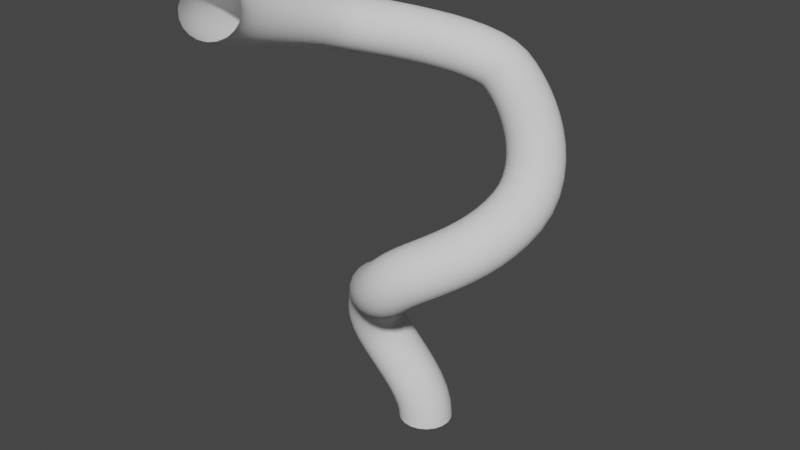 # Source: curve_gravity_tests.blend  (saved by Blender 2.80.51; exported with 4.5.12 LTS)
import bpy
from mathutils import Matrix  # noqa: F401  (used for matrix-valued properties, if any)

bpy.ops.wm.read_factory_settings(use_empty=True)
scene = bpy.context.scene
scene.name = 'Scene'

# ---- collections
col_collection = bpy.data.collections.new('Collection'); scene.collection.children.link(col_collection)
col_backup = bpy.data.collections.new('Backup'); scene.collection.children.link(col_backup)

# ---- world
world_world = bpy.data.worlds.new('World'); scene.world = world_world
world_world.color = (0.05088, 0.05088, 0.05088)
world_world.use_sun_shadow = False
world_world.sun_shadow_jitter_overblur = 0.0

# ---- meshes
me_cubeziercurve = bpy.data.meshes.new('CUBezierCurve')
me_cubeziercurve.from_pydata([(-5.41, -5.54, 16.31), (-5.346, -5.346, 16.55), (-5.206, -5.134, 16.73), (-5.001, -4.922, 16.84), (-4.753, -4.733, 16.86), (-4.485, -4.584, 16.8), (-4.225, -4.491, 16.65), (-3.996, -4.462, 16.44), (-3.823, -4.5, 16.18), (-3.721, -4.601, 15.9), (-3.701, -4.756, 15.63), (-3.764, -4.949, 15.39), (-3.905, -5.162, 15.21), (-4.11, -5.373, 15.11), (-4.358, -5.562, 15.08), (-4.626, -5.711, 15.15), (-4.886, -5.804, 15.3), (-5.114, -5.834, 15.51), (-5.288, -5.796, 15.76), (-5.39, -5.694, 16.04), (-5.651, -5.112, 16.09), (-5.568, -4.953, 16.34), (-5.403, -4.781, 16.54), (-5.174, -4.614, 16.68), (-4.901, -4.467, 16.72), (-4.612, -4.356, 16.68), (-4.335, -4.29, 16.54), (-4.098, -4.276, 16.34), (-3.923, -4.317, 16.09), (-3.828, -4.407, 15.8), (-3.821, -4.538, 15.52), (-3.905, -4.697, 15.26), (-4.069, -4.868, 15.06), (-4.299, -5.036, 14.93), (-4.572, -5.182, 14.88), (-4.86, -5.294, 14.93), (-5.137, -5.36, 15.06), (-5.374, -5.373, 15.26), (-5.549, -5.333, 15.52), (-5.645, -5.243, 15.8), (-5.833, -4.622, 15.88), (-5.74, -4.491, 16.15), (-5.562, -4.353, 16.37), (-5.318, -4.222, 16.51), (-5.032, -4.111, 16.57), (-4.732, -4.03, 16.54), (-4.446, -3.988, 16.42), (-4.203, -3.989, 16.22), (-4.027, -4.032, 15.97), (-3.935, -4.113, 15.68), (-3.936, -4.225, 15.39), (-4.03, -4.357, 15.12), (-4.207, -4.495, 14.9), (-4.451, -4.626, 14.76), (-4.737, -4.737, 14.7), (-5.038, -4.817, 14.73), (-5.323, -4.859, 14.85), (-5.566, -4.859, 15.05), (-5.742, -4.816, 15.3), (-5.834, -4.734, 15.59), (-5.968, -4.086, 15.69), (-5.869, -3.976, 15.97), (-5.685, -3.864, 16.2), (-5.434, -3.761, 16.35), (-5.14, -3.677, 16.42), (-4.833, -3.622, 16.4), (-4.543, -3.599, 16.28), (-4.297, -3.611, 16.09), (-4.12, -3.658, 15.84), (-4.029, -3.734, 15.55), (-4.034, -3.832, 15.25), (-4.133, -3.943, 14.98), (-4.317, -4.055, 14.75), (-4.568, -4.158, 14.59), (-4.861, -4.241, 14.52), (-5.168, -4.297, 14.55), (-5.459, -4.32, 14.66), (-5.704, -4.307, 14.85), (-5.881, -4.26, 15.11), (-5.972, -4.184, 15.4), (-6.062, -3.514, 15.52), (-5.96, -3.419, 15.8), (-5.773, -3.327, 16.03), (-5.518, -3.246, 16.19), (-5.221, -3.185, 16.27), (-4.91, -3.15, 16.25), (-4.617, -3.144, 16.15), (-4.369, -3.167, 15.96), (-4.192, -3.218, 15.7), (-4.102, -3.29, 15.41), (-4.108, -3.379, 15.11), (-4.209, -3.473, 14.83), (-4.397, -3.566, 14.6), (-4.652, -3.646, 14.44), (-4.949, -3.707, 14.36), (-5.259, -3.742, 14.38), (-5.552, -3.749, 14.48), (-5.8, -3.725, 14.67), (-5.978, -3.675, 14.93), (-6.068, -3.602, 15.22), (-6.119, -2.914, 15.35), (-6.016, -2.832, 15.64), (-5.827, -2.756, 15.87), (-5.571, -2.694, 16.04), (-5.272, -2.652, 16.12), (-4.96, -2.635, 16.11), (-4.665, -2.643, 16.01), (-4.416, -2.677, 15.82), (-4.238, -2.732, 15.57), (-4.148, -2.804, 15.28), (-4.155, -2.885, 14.98), (-4.258, -2.967, 14.69), (-4.447, -3.043, 14.45), (-4.703, -3.105, 14.29), (-5.002, -3.147, 14.2), (-5.314, -3.164, 14.22), (-5.609, -3.156, 14.32), (-5.858, -3.122, 14.51), (-6.036, -3.067, 14.76), (-6.126, -2.995, 15.05), (-6.142, -2.299, 15.19), (-6.038, -2.226, 15.48), (-5.849, -2.164, 15.72), (-5.592, -2.119, 15.89), (-5.292, -2.094, 15.98), (-4.979, -2.093, 15.97), (-4.684, -2.116, 15.87), (-4.435, -2.16, 15.69), (-4.257, -2.221, 15.44), (-4.167, -2.293, 15.15), (-4.174, -2.369, 14.84), (-4.277, -2.442, 14.56), (-4.467, -2.504, 14.32), (-4.724, -2.549, 14.14), (-5.023, -2.574, 14.06), (-5.336, -2.575, 14.06), (-5.631, -2.552, 14.16), (-5.88, -2.508, 14.35), (-6.059, -2.447, 14.6), (-6.149, -2.375, 14.89), (-6.13, -1.68, 15.04), (-6.027, -1.615, 15.33), (-5.838, -1.565, 15.57), (-5.581, -1.535, 15.75), (-5.282, -1.527, 15.84), (-4.969, -1.542, 15.84), (-4.674, -1.579, 15.74), (-4.425, -1.635, 15.56), (-4.247, -1.703, 15.31), (-4.157, -1.777, 15.02), (-4.164, -1.85, 14.72), (-4.267, -1.914, 14.43), (-4.457, -1.964, 14.18), (-4.713, -1.995, 14.01), (-5.013, -2.003, 13.92), (-5.325, -1.987, 13.92), (-5.62, -1.95, 14.02), (-5.869, -1.895, 14.2), (-6.047, -1.827, 14.45), (-6.137, -1.753, 14.74), (-6.085, -1.068, 14.9), (-5.982, -1.011, 15.19), (-5.794, -0.972, 15.43), (-5.538, -0.9564, 15.61), (-5.24, -0.9652, 15.71), (-4.929, -0.9977, 15.71), (-4.635, -1.051, 15.62), (-4.387, -1.119, 15.44), (-4.21, -1.196, 15.19), (-4.12, -1.273, 14.9), (-4.127, -1.345, 14.6), (-4.229, -1.403, 14.31), (-4.418, -1.441, 14.06), (-4.674, -1.457, 13.88), (-4.972, -1.448, 13.79), (-5.283, -1.415, 13.78), (-5.577, -1.363, 13.88), (-5.824, -1.294, 14.06), (-6.002, -1.218, 14.3), (-6.092, -1.14, 14.59), (-6.004, -0.475, 14.76), (-5.902, -0.4232, 15.05), (-5.716, -0.3959, 15.3), (-5.462, -0.396, 15.48), (-5.166, -0.4232, 15.58), (-4.858, -0.4751, 15.59), (-4.567, -0.5464, 15.5), (-4.321, -0.6303, 15.32), (-4.145, -0.7185, 15.08), (-4.056, -0.8023, 14.79), (-4.063, -0.8737, 14.49), (-4.165, -0.9255, 14.19), (-4.352, -0.9527, 13.94), (-4.605, -0.9527, 13.76), (-4.901, -0.9254, 13.66), (-5.209, -0.8736, 13.66), (-5.501, -0.8022, 13.75), (-5.746, -0.7183, 13.92), (-5.922, -0.6302, 14.16), (-6.011, -0.5463, 14.45), (-5.885, 0.09098, 14.62), (-5.785, 0.1374, 14.91), (-5.601, 0.1525, 15.17), (-5.351, 0.1347, 15.35), (-5.06, 0.08588, 15.46), (-4.756, 0.01072, 15.47), (-4.47, -0.08339, 15.39), (-4.229, -0.1872, 15.22), (-4.056, -0.2907, 14.98), (-3.969, -0.3836, 14.69), (-3.976, -0.4568, 14.39), (-4.077, -0.5032, 14.09), (-4.261, -0.5183, 13.84), (-4.511, -0.5005, 13.65), (-4.802, -0.4517, 13.55), (-5.105, -0.3765, 13.54), (-5.392, -0.2824, 13.62), (-5.633, -0.1786, 13.79), (-5.806, -0.07514, 14.03), (-5.893, 0.01774, 14.32), (-5.722, 0.6232, 14.49), (-5.623, 0.6646, 14.78), (-5.443, 0.6657, 15.04), (-5.2, 0.6263, 15.23), (-4.918, 0.5504, 15.34), (-4.624, 0.4453, 15.36), (-4.347, 0.3214, 15.28), (-4.114, 0.1908, 15.12), (-3.948, 0.06624, 14.89), (-3.865, -0.04005, 14.6), (-3.874, -0.1177, 14.3), (-3.973, -0.1591, 14.01), (-4.152, -0.1601, 13.75), (-4.395, -0.1207, 13.56), (-4.678, -0.04483, 13.45), (-4.972, 0.06023, 13.43), (-5.249, 0.1841, 13.5), (-5.482, 0.3147, 13.67), (-5.648, 0.4393, 13.9), (-5.731, 0.5456, 14.18), (-5.508, 1.102, 14.35), (-5.412, 1.136, 14.65), (-5.24, 1.119, 14.91), (-5.009, 1.053, 15.11), (-4.742, 0.9449, 15.23), (-4.464, 0.8044, 15.26), (-4.202, 0.6456, 15.19), (-3.983, 0.4841, 15.04), (-3.828, 0.3357, 14.81), (-3.752, 0.2148, 14.53), (-3.762, 0.1335, 14.23), (-3.858, 0.09954, 13.93), (-4.03, 0.1163, 13.67), (-4.261, 0.1822, 13.47), (-4.528, 0.2907, 13.35), (-4.806, 0.4313, 13.32), (-5.068, 0.5901, 13.39), (-5.287, 0.7516, 13.54), (-5.442, 0.9, 13.77), (-5.518, 1.021, 14.05), (-5.231, 1.544, 14.22), (-5.141, 1.568, 14.52), (-4.98, 1.534, 14.79), (-4.764, 1.444, 14.99), (-4.513, 1.308, 15.12), (-4.253, 1.138, 15.16), (-4.009, 0.9516, 15.1), (-3.804, 0.7665, 14.95), (-3.659, 0.6011, 14.73), (-3.589, 0.4714, 14.45), (-3.599, 0.3903, 14.15), (-3.689, 0.3656, 13.85), (-3.85, 0.3998, 13.59), (-4.066, 0.4895, 13.38), (-4.317, 0.626, 13.25), (-4.577, 0.7958, 13.22), (-4.821, 0.9823, 13.27), (-5.026, 1.167, 13.42), (-5.171, 1.333, 13.64), (-5.241, 1.462, 13.92), (-4.892, 1.99, 14.09), (-4.807, 2.008, 14.39), (-4.655, 1.962, 14.66), (-4.45, 1.856, 14.87), (-4.213, 1.702, 15.01), (-3.967, 1.514, 15.05), (-3.735, 1.31, 15.0), (-3.542, 1.11, 14.85), (-3.405, 0.9347, 14.63), (-3.337, 0.8003, 14.36), (-3.347, 0.7202, 14.06), (-3.432, 0.7022, 13.76), (-3.584, 0.7482, 13.49), (-3.789, 0.8535, 13.28), (-4.026, 1.008, 13.14), (-4.272, 1.196, 13.1), (-4.503, 1.4, 13.15), (-4.697, 1.6, 13.3), (-4.834, 1.775, 13.52), (-4.901, 1.91, 13.79), (-4.496, 2.445, 13.96), (-4.414, 2.459, 14.26), (-4.268, 2.406, 14.53), (-4.072, 2.29, 14.75), (-3.846, 2.123, 14.89), (-3.612, 1.921, 14.93), (-3.392, 1.704, 14.88), (-3.208, 1.493, 14.74), (-3.078, 1.309, 14.53), (-3.015, 1.17, 14.25), (-3.025, 1.089, 13.95), (-3.107, 1.075, 13.65), (-3.253, 1.128, 13.38), (-3.449, 1.244, 13.16), (-3.675, 1.411, 13.02), (-3.909, 1.613, 12.98), (-4.129, 1.83, 13.03), (-4.313, 2.04, 13.17), (-4.443, 2.225, 13.38), (-4.506, 2.364, 13.66), (-4.052, 2.902, 13.82), (-3.971, 2.915, 14.12), (-3.83, 2.857, 14.4), (-3.642, 2.733, 14.61), (-3.426, 2.556, 14.75), (-3.202, 2.343, 14.8), (-2.993, 2.115, 14.76), (-2.819, 1.894, 14.62), (-2.697, 1.702, 14.41), (-2.639, 1.557, 14.13), (-2.651, 1.474, 13.83), (-2.732, 1.462, 13.53), (-2.873, 1.52, 13.26), (-3.061, 1.643, 13.04), (-3.277, 1.82, 12.9), (-3.501, 2.033, 12.85), (-3.71, 2.261, 12.9), (-3.884, 2.482, 13.03), (-4.006, 2.675, 13.25), (-4.064, 2.819, 13.52), (-3.569, 3.351, 13.67), (-3.489, 3.364, 13.98), (-3.352, 3.302, 14.25), (-3.171, 3.172, 14.47), (-2.963, 2.986, 14.61), (-2.75, 2.763, 14.67), (-2.553, 2.525, 14.62), (-2.389, 2.294, 14.49), (-2.276, 2.093, 14.28), (-2.225, 1.943, 14.01), (-2.24, 1.857, 13.71), (-2.32, 1.844, 13.41), (-2.458, 1.906, 13.13), (-2.639, 2.036, 12.91), (-2.846, 2.221, 12.77), (-3.059, 2.444, 12.72), (-3.257, 2.683, 12.76), (-3.42, 2.914, 12.89), (-3.533, 3.114, 13.1), (-3.584, 3.265, 13.37), (-3.057, 3.779, 13.52), (-2.976, 3.793, 13.82), (-2.842, 3.729, 14.1), (-2.667, 3.593, 14.32), (-2.47, 3.399, 14.46), (-2.269, 3.166, 14.52), (-2.084, 2.917, 14.48), (-1.933, 2.676, 14.35), (-1.831, 2.466, 14.14), (-1.788, 2.309, 13.88), (-1.808, 2.219, 13.58), (-1.889, 2.205, 13.28), (-2.023, 2.269, 13.0), (-2.198, 2.405, 12.78), (-2.395, 2.599, 12.63), (-2.596, 2.832, 12.58), (-2.781, 3.081, 12.62), (-2.932, 3.322, 12.75), (-3.034, 3.532, 12.95), (-3.077, 3.689, 13.22), (-2.525, 4.175, 13.36), (-2.442, 4.19, 13.66), (-2.31, 4.124, 13.93), (-2.142, 3.983, 14.16), (-1.956, 3.781, 14.31), (-1.769, 3.538, 14.37), (-1.599, 3.277, 14.33), (-1.464, 3.024, 14.21), (-1.376, 2.804, 14.0), (-1.344, 2.639, 13.74), (-1.371, 2.544, 13.44), (-1.455, 2.528, 13.14), (-1.587, 2.594, 12.87), (-1.754, 2.735, 12.64), (-1.94, 2.937, 12.49), (-2.128, 3.18, 12.43), (-2.297, 3.441, 12.47), (-2.432, 3.694, 12.59), (-2.52, 3.914, 12.8), (-2.552, 4.079, 13.06), (-1.98, 4.524, 13.18), (-1.892, 4.542, 13.48), (-1.762, 4.475, 13.76), (-1.603, 4.328, 13.98), (-1.43, 4.118, 14.14), (-1.261, 3.863, 14.21), (-1.111, 3.59, 14.18), (-0.9965, 3.324, 14.06), (-0.9274, 3.092, 13.86), (-0.9109, 2.916, 13.6), (-0.9485, 2.815, 13.31), (-1.037, 2.796, 13.01), (-1.167, 2.864, 12.73), (-1.326, 3.01, 12.51), (-1.498, 3.22, 12.35), (-1.668, 3.475, 12.29), (-1.817, 3.749, 12.31), (-1.932, 4.014, 12.43), (-2.001, 4.246, 12.63), (-2.017, 4.422, 12.89), (-1.424, 4.812, 12.99), (-1.329, 4.834, 13.29), (-1.2, 4.766, 13.57), (-1.052, 4.614, 13.8), (-0.8973, 4.394, 13.96), (-0.7522, 4.127, 14.03), (-0.6307, 3.84, 14.02), (-0.5446, 3.559, 13.91), (-0.5024, 3.314, 13.72), (-0.5082, 3.127, 13.47), (-0.5615, 3.017, 13.18), (-0.6569, 2.995, 12.88), (-0.7853, 3.063, 12.6), (-0.934, 3.214, 12.37), (-1.088, 3.434, 12.21), (-1.233, 3.701, 12.14), (-1.355, 3.989, 12.16), (-1.441, 4.269, 12.27), (-1.483, 4.515, 12.45), (-1.477, 4.702, 12.71), (-0.8565, 5.021, 12.78), (-0.749, 5.047, 13.08), (-0.6218, 4.978, 13.35), (-0.4872, 4.822, 13.59), (-0.3585, 4.593, 13.76), (-0.2483, 4.314, 13.85), (-0.1673, 4.011, 13.84), (-0.1235, 3.716, 13.75), (-0.1212, 3.456, 13.58), (-0.1605, 3.257, 13.34), (-0.2377, 3.139, 13.06), (-0.3452, 3.113, 12.77), (-0.4724, 3.181, 12.49), (-0.607, 3.338, 12.25), (-0.7356, 3.567, 12.08), (-0.8459, 3.846, 12.0), (-0.9268, 4.148, 12.0), (-0.9706, 4.444, 12.09), (-0.973, 4.704, 12.27), (-0.9336, 4.902, 12.5), (-0.2689, 5.119, 12.54), (-0.1424, 5.148, 12.82), (-0.01565, 5.08, 13.1), (0.099, 4.92, 13.35), (0.1903, 4.686, 13.53), (0.2493, 4.398, 13.64), (0.2703, 4.087, 13.66), (0.2511, 3.782, 13.6), (0.1937, 3.513, 13.45), (0.1037, 3.306, 13.23), (-0.01012, 3.183, 12.97), (-0.1366, 3.153, 12.68), (-0.2634, 3.222, 12.4), (-0.3781, 3.381, 12.16), (-0.4694, 3.616, 11.98), (-0.5284, 3.903, 11.87), (-0.5493, 4.215, 11.84), (-0.5302, 4.52, 11.91), (-0.4728, 4.789, 12.06), (-0.3828, 4.995, 12.28), (0.2839, 5.062, 12.27), (0.4301, 5.089, 12.55), (0.5555, 5.021, 12.83), (0.6478, 4.864, 13.08), (0.6979, 4.633, 13.29), (0.701, 4.351, 13.42), (0.6567, 4.046, 13.48), (0.5694, 3.748, 13.44), (0.4476, 3.485, 13.32), (0.3033, 3.283, 13.13), (0.1505, 3.163, 12.89), (0.004307, 3.136, 12.61), (-0.1211, 3.205, 12.33), (-0.2134, 3.362, 12.08), (-0.2635, 3.593, 11.88), (-0.2666, 3.874, 11.74), (-0.2223, 4.179, 11.69), (-0.135, 4.478, 11.72), (-0.01323, 4.741, 11.84), (0.1311, 4.942, 12.03), (0.7529, 4.893, 12.02), (0.9094, 4.917, 12.29), (1.032, 4.85, 12.57), (1.108, 4.697, 12.84), (1.132, 4.476, 13.06), (1.099, 4.206, 13.21), (1.014, 3.914, 13.29), (0.8844, 3.629, 13.27), (0.7235, 3.38, 13.18), (0.5469, 3.189, 13.0), (0.3718, 3.076, 12.77), (0.2153, 3.052, 12.5), (0.09281, 3.12, 12.22), (0.01628, 3.272, 11.96), (-0.006801, 3.494, 11.74), (0.02583, 3.764, 11.58), (0.111, 4.055, 11.51), (0.2403, 4.34, 11.52), (0.4012, 4.59, 11.62), (0.5778, 4.78, 11.79), (1.189, 4.677, 11.78), (1.351, 4.699, 12.05), (1.471, 4.632, 12.33), (1.54, 4.484, 12.6), (1.549, 4.269, 12.83), (1.498, 4.008, 12.99), (1.392, 3.727, 13.08), (1.241, 3.453, 13.08), (1.061, 3.213, 12.99), (0.8677, 3.03, 12.83), (0.6816, 2.923, 12.6), (0.5203, 2.901, 12.33), (0.3996, 2.968, 12.05), (0.3314, 3.116, 11.78), (0.3223, 3.331, 11.56), (0.3733, 3.592, 11.39), (0.4793, 3.873, 11.3), (0.63, 4.147, 11.3), (0.8105, 4.387, 11.39), (1.003, 4.57, 11.56), (1.628, 4.412, 11.53), (1.795, 4.43, 11.8), (1.915, 4.364, 12.08), (1.979, 4.219, 12.35), (1.978, 4.01, 12.58), (1.913, 3.757, 12.75), (1.79, 3.486, 12.85), (1.622, 3.222, 12.86), (1.425, 2.992, 12.78), (1.218, 2.818, 12.63), (1.022, 2.717, 12.4), (0.8546, 2.698, 12.14), (0.7337, 2.765, 11.86), (0.6705, 2.91, 11.59), (0.6715, 3.119, 11.36), (0.7363, 3.372, 11.18), (0.8587, 3.643, 11.09), (1.027, 3.907, 11.08), (1.224, 4.137, 11.16), (1.431, 4.311, 11.31), (2.061, 4.102, 11.27), (2.235, 4.116, 11.53), (2.357, 4.048, 11.81), (2.417, 3.905, 12.08), (2.409, 3.701, 12.32), (2.333, 3.457, 12.5), (2.197, 3.195, 12.61), (2.013, 2.943, 12.62), (1.801, 2.723, 12.56), (1.581, 2.559, 12.41), (1.373, 2.465, 12.19), (1.2, 2.452, 11.93), (1.077, 2.52, 11.65), (1.017, 2.662, 11.38), (1.026, 2.866, 11.14), (1.102, 3.111, 10.96), (1.238, 3.372, 10.86), (1.421, 3.625, 10.84), (1.634, 3.844, 10.91), (1.854, 4.009, 11.06), (2.482, 3.752, 11.0), (2.662, 3.76, 11.25), (2.788, 3.689, 11.53), (2.847, 3.547, 11.8), (2.833, 3.349, 12.05), (2.747, 3.112, 12.23), (2.598, 2.861, 12.34), (2.4, 2.62, 12.37), (2.173, 2.413, 12.31), (1.94, 2.26, 12.17), (1.722, 2.175, 11.97), (1.541, 2.168, 11.71), (1.415, 2.238, 11.43), (1.356, 2.38, 11.16), (1.371, 2.579, 10.92), (1.456, 2.815, 10.73), (1.605, 3.066, 10.62), (1.803, 3.307, 10.59), (2.03, 3.514, 10.65), (2.264, 3.668, 10.79), (2.879, 3.366, 10.71), (3.068, 3.365, 10.96), (3.198, 3.29, 11.24), (3.256, 3.149, 11.51), (3.237, 2.955, 11.76), (3.142, 2.727, 11.95), (2.981, 2.488, 12.07), (2.77, 2.261, 12.11), (2.529, 2.067, 12.06), (2.281, 1.927, 11.93), (2.052, 1.854, 11.73), (1.863, 1.855, 11.48), (1.733, 1.929, 11.21), (1.674, 2.071, 10.93), (1.693, 2.265, 10.69), (1.788, 2.493, 10.5), (1.949, 2.732, 10.37), (2.161, 2.959, 10.34), (2.402, 3.152, 10.38), (2.649, 3.292, 10.51), (3.242, 2.947, 10.42), (3.44, 2.936, 10.66), (3.575, 2.855, 10.93), (3.634, 2.713, 11.2), (3.611, 2.524, 11.45), (3.508, 2.305, 11.65), (3.335, 2.08, 11.78), (3.11, 1.868, 11.83), (2.854, 1.692, 11.8), (2.592, 1.569, 11.68), (2.35, 1.51, 11.49), (2.152, 1.521, 11.25), (2.017, 1.602, 10.97), (1.958, 1.744, 10.7), (1.981, 1.933, 10.45), (2.084, 2.151, 10.26), (2.257, 2.377, 10.12), (2.482, 2.588, 10.07), (2.738, 2.764, 10.11), (3.0, 2.888, 10.23), (3.559, 2.499, 10.12), (3.767, 2.474, 10.35), (3.908, 2.385, 10.61), (3.968, 2.241, 10.88), (3.942, 2.056, 11.14), (3.831, 1.849, 11.34), (3.647, 1.64, 11.48), (3.408, 1.448, 11.55), (3.137, 1.293, 11.52), (2.86, 1.191, 11.42), (2.605, 1.15, 11.24), (2.397, 1.176, 11.01), (2.256, 1.265, 10.75), (2.196, 1.408, 10.47), (2.223, 1.593, 10.22), (2.333, 1.8, 10.02), (2.517, 2.01, 9.875), (2.757, 2.201, 9.812), (3.028, 2.356, 9.834), (3.304, 2.459, 9.938), (3.817, 2.026, 9.803), (4.035, 1.981, 10.02), (4.182, 1.881, 10.28), (4.244, 1.734, 10.55), (4.215, 1.555, 10.8), (4.097, 1.36, 11.02), (3.902, 1.171, 11.17), (3.65, 1.004, 11.25), (3.364, 0.8765, 11.25), (3.073, 0.8006, 11.16), (2.806, 0.7839, 11.0), (2.587, 0.828, 10.78), (2.44, 0.9285, 10.52), (2.378, 1.076, 10.26), (2.408, 1.255, 10.0), (2.525, 1.449, 9.785), (2.72, 1.639, 9.63), (2.973, 1.805, 9.551), (3.258, 1.933, 9.555), (3.549, 2.009, 9.642), (4.0, 1.529, 9.483), (4.227, 1.46, 9.687), (4.38, 1.344, 9.934), (4.444, 1.192, 10.2), (4.412, 1.018, 10.46), (4.289, 0.8405, 10.68), (4.085, 0.6756, 10.86), (3.821, 0.5399, 10.95), (3.523, 0.4467, 10.97), (3.22, 0.4052, 10.91), (2.941, 0.4194, 10.77), (2.714, 0.4879, 10.56), (2.561, 0.6039, 10.32), (2.498, 0.7563, 10.05), (2.529, 0.9299, 9.791), (2.653, 1.108, 9.566), (2.856, 1.273, 9.395), (3.12, 1.408, 9.295), (3.418, 1.502, 9.277), (3.721, 1.543, 9.342), (4.092, 1.014, 9.157), (4.324, 0.914, 9.341), (4.481, 0.7777, 9.575), (4.546, 0.618, 9.836), (4.513, 0.4506, 10.1), (4.386, 0.2918, 10.34), (4.178, 0.1572, 10.53), (3.907, 0.05999, 10.65), (3.602, 0.009614, 10.7), (3.291, 0.01104, 10.66), (3.006, 0.06412, 10.54), (2.774, 0.1637, 10.36), (2.617, 0.2999, 10.12), (2.552, 0.4596, 9.862), (2.585, 0.627, 9.6), (2.711, 0.7858, 9.362), (2.92, 0.9204, 9.171), (3.191, 1.018, 9.048), (3.496, 1.068, 9.002), (3.807, 1.067, 9.04), (4.074, 0.4939, 8.832), (4.306, 0.3637, 8.997), (4.462, 0.208, 9.22), (4.527, 0.04227, 9.477), (4.494, -0.1174, 9.744), (4.368, -0.2554, 9.995), (4.16, -0.3582, 10.2), (3.891, -0.4157, 10.35), (3.587, -0.4222, 10.43), (3.277, -0.3773, 10.42), (2.993, -0.2851, 10.32), (2.761, -0.1549, 10.16), (2.606, 0.0007408, 9.935), (2.541, 0.1665, 9.678), (2.573, 0.3262, 9.411), (2.699, 0.4642, 9.16), (2.907, 0.567, 8.95), (3.176, 0.6245, 8.802), (3.481, 0.631, 8.729), (3.79, 0.5861, 8.739), (3.969, -0.002946, 8.534), (4.196, -0.1545, 8.687), (4.35, -0.322, 8.902), (4.414, -0.4892, 9.158), (4.384, -0.6397, 9.431), (4.261, -0.7587, 9.693), (4.059, -0.8346, 9.919), (3.796, -0.86, 10.09), (3.498, -0.8323, 10.18), (3.196, -0.7543, 10.19), (2.917, -0.6337, 10.11), (2.69, -0.4822, 9.961), (2.536, -0.3146, 9.746), (2.472, -0.1475, 9.489), (2.502, 0.003015, 9.217), (2.625, 0.122, 8.954), (2.827, 0.1979, 8.728), (3.09, 0.2233, 8.561), (3.387, 0.1957, 8.468), (3.69, 0.1177, 8.458), (3.813, -0.4657, 8.272), (4.035, -0.6331, 8.416), (4.186, -0.8091, 8.626), (4.25, -0.9764, 8.883), (4.223, -1.119, 9.16), (4.105, -1.222, 9.431), (3.91, -1.276, 9.669), (3.656, -1.276, 9.852), (3.367, -1.221, 9.96), (3.073, -1.118, 9.984), (2.802, -0.9752, 9.921), (2.58, -0.8078, 9.777), (2.43, -0.6318, 9.567), (2.365, -0.4645, 9.31), (2.393, -0.3222, 9.033), (2.51, -0.2189, 8.762), (2.705, -0.1648, 8.524), (2.959, -0.165, 8.342), (3.248, -0.2196, 8.233), (3.542, -0.3232, 8.209), (3.617, -0.8943, 8.041), (3.831, -1.078, 8.175), (3.977, -1.264, 8.38), (4.041, -1.433, 8.636), (4.016, -1.57, 8.916), (3.904, -1.661, 9.194), (3.717, -1.697, 9.442), (3.473, -1.674, 9.637), (3.196, -1.595, 9.758), (2.913, -1.467, 9.795), (2.651, -1.304, 9.744), (2.437, -1.12, 9.609), (2.291, -0.9342, 9.404), (2.227, -0.7646, 9.149), (2.252, -0.6277, 8.868), (2.364, -0.537, 8.59), (2.551, -0.5013, 8.342), (2.795, -0.524, 8.148), (3.072, -0.6031, 8.026), (3.355, -0.7307, 7.989), (3.389, -1.285, 7.834), (3.594, -1.485, 7.96), (3.733, -1.681, 8.159), (3.794, -1.856, 8.412), (3.771, -1.99, 8.693), (3.664, -2.072, 8.976), (3.486, -2.093, 9.232), (3.253, -2.051, 9.437), (2.989, -1.95, 9.57), (2.718, -1.801, 9.619), (2.468, -1.617, 9.578), (2.263, -1.417, 9.452), (2.124, -1.22, 9.252), (2.063, -1.046, 9.0), (2.087, -0.9116, 8.718), (2.193, -0.8298, 8.436), (2.371, -0.8089, 8.179), (2.604, -0.8508, 7.975), (2.868, -0.9515, 7.841), (3.139, -1.101, 7.793), (3.139, -1.634, 7.647), (3.332, -1.85, 7.764), (3.463, -2.059, 7.956), (3.519, -2.24, 8.205), (3.495, -2.375, 8.487), (3.392, -2.451, 8.772), (3.222, -2.461, 9.034), (3.0, -2.404, 9.247), (2.749, -2.285, 9.391), (2.493, -2.115, 9.45), (2.256, -1.913, 9.419), (2.063, -1.696, 9.302), (1.932, -1.487, 9.11), (1.876, -1.306, 8.861), (1.9, -1.171, 8.58), (2.003, -1.095, 8.294), (2.173, -1.085, 8.032), (2.395, -1.142, 7.819), (2.646, -1.262, 7.675), (2.903, -1.431, 7.616), (2.876, -1.938, 7.475), (3.055, -2.171, 7.583), (3.175, -2.393, 7.768), (3.223, -2.583, 8.012), (3.195, -2.722, 8.291), (3.095, -2.797, 8.577), (2.93, -2.799, 8.844), (2.719, -2.73, 9.063), (2.481, -2.595, 9.215), (2.24, -2.408, 9.285), (2.019, -2.188, 9.264), (1.84, -1.955, 9.157), (1.721, -1.733, 8.972), (1.672, -1.543, 8.728), (1.7, -1.404, 8.449), (1.801, -1.329, 8.162), (1.965, -1.326, 7.896), (2.176, -1.396, 7.676), (2.414, -1.53, 7.524), (2.656, -1.717, 7.455), (2.611, -2.195, 7.315), (2.773, -2.444, 7.412), (2.877, -2.681, 7.588), (2.914, -2.882, 7.825), (2.879, -3.028, 8.099), (2.776, -3.104, 8.385), (2.616, -3.104, 8.653), (2.413, -3.026, 8.879), (2.188, -2.879, 9.039), (1.963, -2.676, 9.118), (1.76, -2.439, 9.108), (1.598, -2.189, 9.01), (1.493, -1.953, 8.835), (1.457, -1.751, 8.598), (1.491, -1.605, 8.323), (1.594, -1.529, 8.038), (1.754, -1.53, 7.769), (1.957, -1.608, 7.544), (2.182, -1.755, 7.384), (2.407, -1.957, 7.305), (2.352, -2.402, 7.163), (2.493, -2.668, 7.248), (2.578, -2.92, 7.412), (2.598, -3.135, 7.639), (2.552, -3.29, 7.907), (2.443, -3.372, 8.189), (2.282, -3.371, 8.457), (2.086, -3.288, 8.686), (1.873, -3.131, 8.853), (1.665, -2.915, 8.942), (1.481, -2.662, 8.944), (1.34, -2.396, 8.859), (1.255, -2.144, 8.695), (1.235, -1.929, 8.468), (1.281, -1.774, 8.201), (1.39, -1.693, 7.919), (1.551, -1.694, 7.65), (1.747, -1.777, 7.421), (1.96, -1.934, 7.254), (2.168, -2.149, 7.165), (2.111, -2.559, 7.018), (2.227, -2.84, 7.088), (2.287, -3.109, 7.237), (2.284, -3.338, 7.45), (2.219, -3.505, 7.706), (2.098, -3.594, 7.981), (1.933, -3.597, 8.246), (1.74, -3.511, 8.478), (1.538, -3.347, 8.651), (1.347, -3.121, 8.751), (1.185, -2.853, 8.766), (1.069, -2.572, 8.696), (1.009, -2.303, 8.547), (1.012, -2.074, 8.334), (1.077, -1.906, 8.078), (1.198, -1.817, 7.804), (1.363, -1.815, 7.538), (1.556, -1.9, 7.307), (1.758, -2.064, 7.133), (1.949, -2.291, 7.033), (1.898, -2.664, 6.88), (1.984, -2.96, 6.931), (2.012, -3.244, 7.059), (1.979, -3.488, 7.252), (1.888, -3.668, 7.491), (1.748, -3.767, 7.753), (1.572, -3.774, 8.011), (1.378, -3.69, 8.242), (1.185, -3.521, 8.422), (1.012, -3.286, 8.533), (0.8751, -3.006, 8.565), (0.7884, -2.71, 8.514), (0.7603, -2.426, 8.386), (0.7934, -2.182, 8.193), (0.8846, -2.002, 7.954), (1.025, -1.903, 7.692), (1.201, -1.896, 7.434), (1.394, -1.981, 7.203), (1.587, -2.149, 7.023), (1.761, -2.384, 6.912), (1.722, -2.722, 6.753), (1.774, -3.029, 6.777), (1.764, -3.326, 6.876), (1.692, -3.582, 7.041), (1.566, -3.774, 7.254), (1.398, -3.881, 7.495), (1.205, -3.894, 7.741), (1.005, -3.811, 7.967), (0.8181, -3.641, 8.151), (0.6625, -3.4, 8.276), (0.5533, -3.111, 8.328), (0.5014, -2.804, 8.304), (0.5118, -2.507, 8.204), (0.5834, -2.251, 8.04), (0.7093, -2.059, 7.827), (0.8771, -1.952, 7.585), (1.07, -1.939, 7.34), (1.27, -2.022, 7.114), (1.457, -2.192, 6.929), (1.613, -2.433, 6.805), (1.559, -2.745, 6.609), (1.569, -3.057, 6.599), (1.515, -3.359, 6.661), (1.401, -3.62, 6.79), (1.239, -3.816, 6.973), (1.045, -3.927, 7.192), (0.8375, -3.941, 7.425), (0.6368, -3.859, 7.651), (0.4627, -3.687, 7.846), (0.3323, -3.443, 7.991), (0.2583, -3.15, 8.074), (0.2479, -2.837, 8.084), (0.3021, -2.536, 8.022), (0.4158, -2.274, 7.893), (0.5776, -2.079, 7.71), (0.7719, -1.968, 7.491), (0.9795, -1.953, 7.257), (1.18, -2.036, 7.032), (1.354, -2.208, 6.837), (1.485, -2.452, 6.691), (1.358, -2.719, 6.426), (1.323, -3.025, 6.376), (1.226, -3.322, 6.4), (1.076, -3.579, 6.497), (0.8872, -3.771, 6.656), (0.6791, -3.88, 6.863), (0.4717, -3.894, 7.097), (0.2853, -3.813, 7.335), (0.1381, -3.645, 7.553), (0.0445, -3.406, 7.731), (0.01375, -3.118, 7.852), (0.04882, -2.812, 7.902), (0.1463, -2.515, 7.878), (0.2966, -2.258, 7.781), (0.485, -2.066, 7.622), (0.6931, -1.957, 7.415), (0.9005, -1.943, 7.181), (1.087, -2.023, 6.943), (1.234, -2.192, 6.725), (1.328, -2.431, 6.546), (1.129, -2.63, 6.235), (1.055, -2.923, 6.152), (0.9219, -3.206, 6.146), (0.7434, -3.452, 6.219), (0.5368, -3.638, 6.363), (0.3221, -3.744, 6.565), (0.1206, -3.761, 6.803), (-0.04823, -3.687, 7.056), (-0.1677, -3.528, 7.298), (-0.2262, -3.302, 7.506), (-0.218, -3.029, 7.659), (-0.1439, -2.737, 7.742), (-0.01113, -2.453, 7.747), (0.1673, -2.207, 7.674), (0.374, -2.022, 7.53), (0.5886, -1.915, 7.329), (0.7902, -1.898, 7.09), (0.959, -1.973, 6.838), (1.078, -2.131, 6.596), (1.137, -2.357, 6.388), (0.8996, -2.496, 6.055), (0.7978, -2.772, 5.949), (0.6394, -3.041, 5.923), (0.4398, -3.275, 5.98), (0.2186, -3.452, 6.112), (-0.002513, -3.555, 6.308), (-0.2019, -3.573, 6.549), (-0.3602, -3.505, 6.81), (-0.4617, -3.357, 7.066), (-0.4966, -3.144, 7.293), (-0.4614, -2.886, 7.467), (-0.3596, -2.61, 7.572), (-0.2011, -2.341, 7.598), (-0.001547, -2.107, 7.542), (0.2196, -1.93, 7.409), (0.4408, -1.827, 7.213), (0.6402, -1.809, 6.973), (0.7984, -1.877, 6.712), (0.8999, -2.025, 6.455), (0.9348, -2.238, 6.229), (0.6725, -2.326, 5.879), (0.5527, -2.589, 5.76), (0.3768, -2.845, 5.721), (0.1621, -3.068, 5.765), (-0.07041, -3.237, 5.889), (-0.2979, -3.335, 6.08), (-0.4983, -3.352, 6.32), (-0.6517, -3.288, 6.585), (-0.7433, -3.147, 6.849), (-0.7641, -2.944, 7.086), (-0.712, -2.699, 7.274), (-0.5922, -2.436, 7.393), (-0.4163, -2.18, 7.432), (-0.2016, -1.957, 7.388), (0.0309, -1.788, 7.264), (0.2584, -1.69, 7.073), (0.4587, -1.673, 6.833), (0.6122, -1.738, 6.569), (0.7038, -1.878, 6.304), (0.7246, -2.081, 6.067), (0.4494, -2.131, 5.705), (0.3189, -2.385, 5.577), (0.1318, -2.632, 5.529), (-0.09343, -2.846, 5.565), (-0.3348, -3.007, 5.682), (-0.5688, -3.099, 5.868), (-0.7723, -3.114, 6.105), (-0.9255, -3.049, 6.37), (-1.013, -2.912, 6.637), (-1.028, -2.715, 6.88), (-0.9663, -2.478, 7.075), (-0.8357, -2.224, 7.202), (-0.6487, -1.978, 7.251), (-0.4234, -1.764, 7.214), (-0.182, -1.603, 7.098), (0.05187, -1.51, 6.912), (0.2554, -1.495, 6.674), (0.4087, -1.56, 6.409), (0.4966, -1.697, 6.143), (0.5106, -1.894, 5.9), (0.2328, -1.922, 5.527), (0.09723, -2.171, 5.395), (-0.09623, -2.411, 5.342), (-0.3286, -2.619, 5.372), (-0.5772, -2.773, 5.483), (-0.8177, -2.859, 5.663), (-1.026, -2.869, 5.896), (-1.183, -2.801, 6.158), (-1.272, -2.662, 6.424), (-1.285, -2.466, 6.668), (-1.221, -2.232, 6.865), (-1.085, -1.983, 6.997), (-0.8919, -1.743, 7.051), (-0.6595, -1.536, 7.021), (-0.4109, -1.382, 6.91), (-0.1704, -1.295, 6.729), (0.03834, -1.286, 6.496), (0.195, -1.354, 6.234), (0.2842, -1.492, 5.968), (0.2972, -1.688, 5.725), (0.02568, -1.709, 5.343), (-0.1104, -1.957, 5.21), (-0.3065, -2.195, 5.155), (-0.5435, -2.397, 5.181), (-0.7981, -2.545, 5.286), (-1.045, -2.625, 5.46), (-1.261, -2.627, 5.687), (-1.425, -2.552, 5.943), (-1.519, -2.408, 6.204), (-1.536, -2.208, 6.444), (-1.473, -1.973, 6.64), (-1.337, -1.724, 6.773), (-1.141, -1.487, 6.829), (-0.9041, -1.284, 6.802), (-0.6495, -1.136, 6.697), (-0.4022, -1.057, 6.523), (-0.1863, -1.054, 6.296), (-0.02307, -1.129, 6.04), (0.07158, -1.273, 5.779), (0.08838, -1.473, 5.539), (-0.1689, -1.501, 5.149), (-0.3015, -1.753, 5.02), (-0.497, -1.991, 4.965), (-0.7364, -2.191, 4.989), (-0.9962, -2.334, 5.089), (-1.251, -2.405, 5.256), (-1.476, -2.398, 5.473), (-1.649, -2.313, 5.72), (-1.752, -2.159, 5.972), (-1.777, -1.951, 6.204), (-1.721, -1.709, 6.394), (-1.588, -1.456, 6.523), (-1.393, -1.218, 6.578), (-1.153, -1.018, 6.554), (-0.8934, -0.8757, 6.454), (-0.6386, -0.8044, 6.287), (-0.4138, -0.8115, 6.07), (-0.241, -0.8962, 5.823), (-0.1371, -1.05, 5.571), (-0.1122, -1.259, 5.339), (-0.3477, -1.308, 4.945), (-0.4732, -1.568, 4.824), (-0.6653, -1.81, 4.773), (-0.9053, -2.009, 4.796), (-1.17, -2.147, 4.891), (-1.432, -2.21, 5.048), (-1.668, -2.191, 5.254), (-1.853, -2.093, 5.486), (-1.97, -1.925, 5.723), (-2.007, -1.704, 5.941), (-1.961, -1.451, 6.119), (-1.835, -1.191, 6.24), (-1.643, -0.9497, 6.291), (-1.403, -0.7503, 6.268), (-1.139, -0.6125, 6.173), (-0.8759, -0.5498, 6.015), (-0.6403, -0.5683, 5.81), (-0.455, -0.6663, 5.578), (-0.3382, -0.8341, 5.341), (-0.3012, -1.055, 5.123), (-0.5082, -1.14, 4.728), (-0.6232, -1.411, 4.622), (-0.8092, -1.659, 4.579), (-1.048, -1.859, 4.603), (-1.317, -1.993, 4.693), (-1.588, -2.047, 4.839), (-1.836, -2.015, 5.026), (-2.037, -1.901, 5.238), (-2.17, -1.717, 5.453), (-2.223, -1.479, 5.649), (-2.19, -1.212, 5.808), (-2.075, -0.9408, 5.915), (-1.889, -0.693, 5.958), (-1.65, -0.4925, 5.933), (-1.382, -0.3588, 5.844), (-1.11, -0.3052, 5.698), (-0.862, -0.3368, 5.51), (-0.6615, -0.4505, 5.299), (-0.5283, -0.6352, 5.084), (-0.4755, -0.8729, 4.888), (-0.6485, -1.003, 4.499), (-0.7503, -1.287, 4.414), (-0.9281, -1.543, 4.385), (-1.165, -1.746, 4.413), (-1.436, -1.876, 4.497), (-1.717, -1.921, 4.627), (-1.979, -1.876, 4.792), (-2.197, -1.745, 4.975), (-2.349, -1.542, 5.158), (-2.421, -1.287, 5.323), (-2.405, -1.003, 5.455), (-2.303, -0.7196, 5.539), (-2.125, -0.4638, 5.569), (-1.889, -0.2609, 5.54), (-1.617, -0.1306, 5.457), (-1.336, -0.08579, 5.326), (-1.074, -0.1308, 5.161), (-0.8565, -0.2611, 4.978), (-0.7043, -0.4641, 4.795), (-0.6327, -0.7199, 4.63), (-0.7556, -0.9186, 4.285), (-0.8498, -1.209, 4.217), (-1.026, -1.467, 4.192), (-1.266, -1.666, 4.211), (-1.547, -1.788, 4.275), (-1.842, -1.82, 4.375), (-2.121, -1.759, 4.502), (-2.358, -1.611, 4.644), (-2.528, -1.391, 4.787), (-2.616, -1.12, 4.916), (-2.613, -0.8252, 5.02), (-2.519, -0.5347, 5.088), (-2.343, -0.2772, 5.113), (-2.103, -0.07789, 5.094), (-1.821, 0.04368, 5.03), (-1.527, 0.07563, 4.93), (-1.247, 0.01482, 4.803), (-1.011, -0.1328, 4.661), (-0.8402, -0.3528, 4.518), (-0.7523, -0.6235, 4.389), (-0.8135, -0.8635, 4.095), (-0.9095, -1.152, 4.02), (-1.092, -1.4, 3.969), (-1.343, -1.586, 3.946), (-1.638, -1.689, 3.955), (-1.948, -1.701, 3.994), (-2.243, -1.62, 4.06), (-2.494, -1.454, 4.146), (-2.676, -1.219, 4.243), (-2.772, -0.938, 4.343), (-2.772, -0.6389, 4.435), (-2.676, -0.3509, 4.51), (-2.493, -0.102, 4.561), (-2.242, 0.08334, 4.584), (-1.947, 0.187, 4.575), (-1.637, 0.1988, 4.536), (-1.342, 0.1176, 4.47), (-1.091, -0.04867, 4.384), (-0.9089, -0.2837, 4.287), (-0.8132, -0.5645, 4.187), (-0.8117, -0.8179, 3.946), (-0.908, -1.1, 3.851), (-1.091, -1.337, 3.759), (-1.343, -1.505, 3.68), (-1.638, -1.588, 3.621), (-1.949, -1.578, 3.588), (-2.245, -1.476, 3.584), (-2.496, -1.291, 3.61), (-2.679, -1.043, 3.662), (-2.775, -0.7544, 3.737), (-2.775, -0.4545, 3.826), (-2.678, -0.1724, 3.921), (-2.496, 0.0643, 4.013), (-2.244, 0.2324, 4.092), (-1.948, 0.3156, 4.151), (-1.637, 0.3055, 4.184), (-1.341, 0.2033, 4.188), (-1.09, 0.01886, 4.162), (-0.9074, -0.2297, 4.11), (-0.8115, -0.518, 4.035), (-0.7643, -0.7628, 3.757), (-0.8574, -1.041, 3.648), (-1.034, -1.269, 3.526), (-1.275, -1.424, 3.402), (-1.559, -1.491, 3.289), (-1.858, -1.465, 3.198), (-2.141, -1.346, 3.138), (-2.381, -1.148, 3.115), (-2.556, -0.8882, 3.131), (-2.647, -0.5937, 3.184), (-2.646, -0.2927, 3.269), (-2.553, -0.01465, 3.378), (-2.377, 0.2131, 3.501), (-2.135, 0.3684, 3.624), (-1.851, 0.4359, 3.737), (-1.553, 0.4091, 3.828), (-1.269, 0.2906, 3.888), (-1.029, 0.09201, 3.911), (-0.8543, -0.1673, 3.896), (-0.7632, -0.4618, 3.842), (-0.6581, -0.6964, 3.514), (-0.748, -0.9723, 3.397), (-0.9161, -1.195, 3.255), (-1.146, -1.342, 3.103), (-1.415, -1.4, 2.954), (-1.697, -1.362, 2.823), (-1.964, -1.233, 2.725), (-2.191, -1.025, 2.667), (-2.354, -0.7585, 2.655), (-2.438, -0.4594, 2.692), (-2.435, -0.1572, 2.773), (-2.346, 0.1187, 2.89), (-2.177, 0.3411, 3.032), (-1.948, 0.4884, 3.184), (-1.678, 0.5462, 3.333), (-1.397, 0.5086, 3.463), (-1.129, 0.3795, 3.562), (-0.9028, 0.1715, 3.62), (-0.7395, -0.09511, 3.632), (-0.6551, -0.3942, 3.595), (-0.491, -0.6233, 3.223), (-0.5796, -0.8985, 3.103), (-0.7422, -1.118, 2.952), (-0.9632, -1.262, 2.782), (-1.221, -1.314, 2.613), (-1.49, -1.271, 2.459), (-1.744, -1.136, 2.336), (-1.958, -0.922, 2.256), (-2.111, -0.651, 2.226), (-2.189, -0.3489, 2.251), (-2.183, -0.04534, 2.327), (-2.094, 0.2299, 2.446), (-1.932, 0.4499, 2.598), (-1.711, 0.5931, 2.767), (-1.453, 0.6456, 2.937), (-1.185, 0.6021, 3.091), (-0.9306, 0.467, 3.214), (-0.7164, 0.2535, 3.294), (-0.563, -0.01764, 3.323), (-0.4853, -0.3197, 3.299), (-0.2735, -0.5488, 2.891), (-0.3632, -0.8245, 2.774), (-0.5245, -1.044, 2.62), (-0.7415, -1.186, 2.445), (-0.9932, -1.236, 2.266), (-1.255, -1.19, 2.1), (-1.501, -1.052, 1.965), (-1.707, -0.8359, 1.872), (-1.853, -0.5623, 1.831), (-1.925, -0.2582, 1.847), (-1.916, 0.04657, 1.917), (-1.826, 0.3222, 2.035), (-1.665, 0.5417, 2.189), (-1.448, 0.6836, 2.364), (-1.196, 0.734, 2.543), (-0.9344, 0.688, 2.708), (-0.6885, 0.55, 2.844), (-0.4824, 0.3337, 2.936), (-0.3362, 0.06003, 2.977), (-0.2642, -0.2441, 2.961), (-0.02223, -0.4774, 2.524), (-0.1157, -0.7542, 2.412), (-0.2799, -0.9745, 2.263), (-0.4988, -1.117, 2.09), (-0.7508, -1.167, 1.912), (-1.011, -1.121, 1.745), (-1.255, -0.9826, 1.606), (-1.458, -0.7652, 1.508), (-1.6, -0.4904, 1.462), (-1.668, -0.1851, 1.471), (-1.654, 0.121, 1.534), (-1.56, 0.3977, 1.647), (-1.396, 0.6181, 1.796), (-1.177, 0.7605, 1.968), (-0.9253, 0.811, 2.147), (-0.6647, 0.7647, 2.314), (-0.4211, 0.6261, 2.453), (-0.2183, 0.4088, 2.55), (-0.07613, 0.134, 2.597), (-0.008582, -0.1714, 2.588), (0.2438, -0.4122, 2.121), (0.1438, -0.6905, 2.018), (-0.02757, -0.9127, 1.88), (-0.2537, -1.057, 1.719), (-0.5123, -1.109, 1.551), (-0.7782, -1.064, 1.392), (-1.025, -0.9263, 1.258), (-1.229, -0.7093, 1.163), (-1.371, -0.4343, 1.115), (-1.435, -0.1281, 1.119), (-1.416, 0.1791, 1.175), (-1.316, 0.4575, 1.277), (-1.145, 0.6796, 1.415), (-0.9188, 0.8239, 1.576), (-0.6602, 0.876, 1.744), (-0.3943, 0.831, 1.903), (-0.1472, 0.6933, 2.037), (0.05691, 0.4763, 2.132), (0.1981, 0.2012, 2.18), (0.2625, -0.1049, 2.176), (0.5036, -0.3557, 1.674), (0.395, -0.6359, 1.587), (0.2127, -0.8605, 1.468), (-0.02539, -1.007, 1.328), (-0.2961, -1.062, 1.181), (-0.5728, -1.02, 1.041), (-0.8284, -0.8837, 0.9226), (-1.038, -0.6679, 0.8367), (-1.181, -0.3933, 0.7919), (-1.244, -0.08669, 0.7925), (-1.219, 0.2218, 0.8385), (-1.111, 0.5021, 0.9255), (-0.9284, 0.7266, 1.045), (-0.6903, 0.8735, 1.185), (-0.4196, 0.9283, 1.332), (-0.1429, 0.8857, 1.472), (0.1128, 0.7498, 1.59), (0.3224, 0.534, 1.676), (0.4654, 0.2594, 1.721), (0.5279, -0.04716, 1.72), (0.7327, -0.3106, 1.176), (0.6143, -0.5928, 1.11), (0.419, -0.8199, 1.02), (0.1659, -0.9698, 0.9134), (-0.1202, -1.028, 0.8008), (-0.4113, -0.988, 0.6934), (-0.679, -0.8545, 0.6015), (-0.897, -0.6404, 0.5343), (-1.044, -0.3665, 0.4983), (-1.106, -0.05978, 0.497), (-1.076, 0.2498, 0.5306), (-0.9573, 0.532, 0.5957), (-0.762, 0.7592, 0.6861), (-0.5089, 0.9091, 0.7927), (-0.2228, 0.967, 0.9053), (0.06831, 0.9272, 1.013), (0.336, 0.7938, 1.105), (0.554, 0.5797, 1.172), (0.7009, 0.3058, 1.208), (0.7625, -0.0009377, 1.209), (0.8991, -0.2804, 0.6155), (0.7722, -0.5641, 0.5799), (0.5653, -0.7935, 0.5301), (0.2985, -0.9459, 0.471), (-0.002014, -1.006, 0.4084), (-0.3068, -0.9692, 0.3484), (-0.5861, -0.8379, 0.297), (-0.8125, -0.6254, 0.259), (-0.9639, -0.3523, 0.2383), (-1.025, -0.04557, 0.2368), (-0.9911, 0.2649, 0.2548), (-0.8642, 0.5487, 0.2904), (-0.6573, 0.778, 0.3402), (-0.3905, 0.9304, 0.3993), (-0.08997, 0.9909, 0.4618), (0.2148, 0.9537, 0.5218), (0.4941, 0.8224, 0.5733), (0.7205, 0.6099, 0.6113), (0.8719, 0.3368, 0.632), (0.9334, 0.03008, 0.6335), (0.963, -0.2695, -3.477e-07), (0.8326, -0.5539, -4.156e-07), (0.6207, -0.784, -4.428e-07), (0.3481, -0.9375, -4.267e-07), (0.04132, -0.9991, -3.688e-07), (-0.2695, -0.963, -2.748e-07), (-0.5539, -0.8326, -1.539e-07), (-0.784, -0.6207, -1.798e-08), (-0.9375, -0.3481, 1.197e-07), (-0.9991, -0.04132, 2.458e-07), (-0.963, 0.2695, 3.477e-07), (-0.8326, 0.5539, 4.156e-07), (-0.6207, 0.784, 4.428e-07), (-0.3481, 0.9375, 4.267e-07), (-0.04132, 0.9991, 3.688e-07), (0.2695, 0.963, 2.748e-07), (0.5539, 0.8326, 1.539e-07), (0.784, 0.6207, 1.798e-08), (0.9375, 0.3481, -1.197e-07), (0.9991, 0.04132, -2.458e-07)], [], [(0, 20, 39, 19), (1, 21, 20, 0), (2, 22, 21, 1), (3, 23, 22, 2), (4, 24, 23, 3), (5, 25, 24, 4), (6, 26, 25, 5), (7, 27, 26, 6), (8, 28, 27, 7), (9, 29, 28, 8), (10, 30, 29, 9), (11, 31, 30, 10), (12, 32, 31, 11), (13, 33, 32, 12), (14, 34, 33, 13), (15, 35, 34, 14), (16, 36, 35, 15), (17, 37, 36, 16), (18, 38, 37, 17), (19, 39, 38, 18), (20, 40, 59, 39), (21, 41, 40, 20), (22, 42, 41, 21), (23, 43, 42, 22), (24, 44, 43, 23), (25, 45, 44, 24), (26, 46, 45, 25), (27, 47, 46, 26), (28, 48, 47, 27), (29, 49, 48, 28), (30, 50, 49, 29), (31, 51, 50, 30), (32, 52, 51, 31), (33, 53, 52, 32), (34, 54, 53, 33), (35, 55, 54, 34), (36, 56, 55, 35), (37, 57, 56, 36), (38, 58, 57, 37), (39, 59, 58, 38), (40, 60, 79, 59), (41, 61, 60, 40), (42, 62, 61, 41), (43, 63, 62, 42), (44, 64, 63, 43), (45, 65, 64, 44), (46, 66, 65, 45), (47, 67, 66, 46), (48, 68, 67, 47), (49, 69, 68, 48), (50, 70, 69, 49), (51, 71, 70, 50), (52, 72, 71, 51), (53, 73, 72, 52), (54, 74, 73, 53), (55, 75, 74, 54), (56, 76, 75, 55), (57, 77, 76, 56), (58, 78, 77, 57), (59, 79, 78, 58), (60, 80, 99, 79), (61, 81, 80, 60), (62, 82, 81, 61), (63, 83, 82, 62), (64, 84, 83, 63), (65, 85, 84, 64), (66, 86, 85, 65), (67, 87, 86, 66), (68, 88, 87, 67), (69, 89, 88, 68), (70, 90, 89, 69), (71, 91, 90, 70), (72, 92, 91, 71), (73, 93, 92, 72), (74, 94, 93, 73), (75, 95, 94, 74), (76, 96, 95, 75), (77, 97, 96, 76), (78, 98, 97, 77), (79, 99, 98, 78), (80, 100, 119, 99), (81, 101, 100, 80), (82, 102, 101, 81), (83, 103, 102, 82), (84, 104, 103, 83), (85, 105, 104, 84), (86, 106, 105, 85), (87, 107, 106, 86), (88, 108, 107, 87), (89, 109, 108, 88), (90, 110, 109, 89), (91, 111, 110, 90), (92, 112, 111, 91), (93, 113, 112, 92), (94, 114, 113, 93), (95, 115, 114, 94), (96, 116, 115, 95), (97, 117, 116, 96), (98, 118, 117, 97), (99, 119, 118, 98), (100, 120, 139, 119), (101, 121, 120, 100), (102, 122, 121, 101), (103, 123, 122, 102), (104, 124, 123, 103), (105, 125, 124, 104), (106, 126, 125, 105), (107, 127, 126, 106), (108, 128, 127, 107), (109, 129, 128, 108), (110, 130, 129, 109), (111, 131, 130, 110), (112, 132, 131, 111), (113, 133, 132, 112), (114, 134, 133, 113), (115, 135, 134, 114), (116, 136, 135, 115), (117, 137, 136, 116), (118, 138, 137, 117), (119, 139, 138, 118), (120, 140, 159, 139), (121, 141, 140, 120), (122, 142, 141, 121), (123, 143, 142, 122), (124, 144, 143, 123), (125, 145, 144, 124), (126, 146, 145, 125), (127, 147, 146, 126), (128, 148, 147, 127), (129, 149, 148, 128), (130, 150, 149, 129), (131, 151, 150, 130), (132, 152, 151, 131), (133, 153, 152, 132), (134, 154, 153, 133), (135, 155, 154, 134), (136, 156, 155, 135), (137, 157, 156, 136), (138, 158, 157, 137), (139, 159, 158, 138), (140, 160, 179, 159), (141, 161, 160, 140), (142, 162, 161, 141), (143, 163, 162, 142), (144, 164, 163, 143), (145, 165, 164, 144), (146, 166, 165, 145), (147, 167, 166, 146), (148, 168, 167, 147), (149, 169, 168, 148), (150, 170, 169, 149), (151, 171, 170, 150), (152, 172, 171, 151), (153, 173, 172, 152), (154, 174, 173, 153), (155, 175, 174, 154), (156, 176, 175, 155), (157, 177, 176, 156), (158, 178, 177, 157), (159, 179, 178, 158), (160, 180, 199, 179), (161, 181, 180, 160), (162, 182, 181, 161), (163, 183, 182, 162), (164, 184, 183, 163), (165, 185, 184, 164), (166, 186, 185, 165), (167, 187, 186, 166), (168, 188, 187, 167), (169, 189, 188, 168), (170, 190, 189, 169), (171, 191, 190, 170), (172, 192, 191, 171), (173, 193, 192, 172), (174, 194, 193, 173), (175, 195, 194, 174), (176, 196, 195, 175), (177, 197, 196, 176), (178, 198, 197, 177), (179, 199, 198, 178), (180, 200, 219, 199), (181, 201, 200, 180), (182, 202, 201, 181), (183, 203, 202, 182), (184, 204, 203, 183), (185, 205, 204, 184), (186, 206, 205, 185), (187, 207, 206, 186), (188, 208, 207, 187), (189, 209, 208, 188), (190, 210, 209, 189), (191, 211, 210, 190), (192, 212, 211, 191), (193, 213, 212, 192), (194, 214, 213, 193), (195, 215, 214, 194), (196, 216, 215, 195), (197, 217, 216, 196), (198, 218, 217, 197), (199, 219, 218, 198), (200, 220, 239, 219), (201, 221, 220, 200), (202, 222, 221, 201), (203, 223, 222, 202), (204, 224, 223, 203), (205, 225, 224, 204), (206, 226, 225, 205), (207, 227, 226, 206), (208, 228, 227, 207), (209, 229, 228, 208), (210, 230, 229, 209), (211, 231, 230, 210), (212, 232, 231, 211), (213, 233, 232, 212), (214, 234, 233, 213), (215, 235, 234, 214), (216, 236, 235, 215), (217, 237, 236, 216), (218, 238, 237, 217), (219, 239, 238, 218), (220, 240, 259, 239), (221, 241, 240, 220), (222, 242, 241, 221), (223, 243, 242, 222), (224, 244, 243, 223), (225, 245, 244, 224), (226, 246, 245, 225), (227, 247, 246, 226), (228, 248, 247, 227), (229, 249, 248, 228), (230, 250, 249, 229), (231, 251, 250, 230), (232, 252, 251, 231), (233, 253, 252, 232), (234, 254, 253, 233), (235, 255, 254, 234), (236, 256, 255, 235), (237, 257, 256, 236), (238, 258, 257, 237), (239, 259, 258, 238), (240, 260, 279, 259), (241, 261, 260, 240), (242, 262, 261, 241), (243, 263, 262, 242), (244, 264, 263, 243), (245, 265, 264, 244), (246, 266, 265, 245), (247, 267, 266, 246), (248, 268, 267, 247), (249, 269, 268, 248), (250, 270, 269, 249), (251, 271, 270, 250), (252, 272, 271, 251), (253, 273, 272, 252), (254, 274, 273, 253), (255, 275, 274, 254), (256, 276, 275, 255), (257, 277, 276, 256), (258, 278, 277, 257), (259, 279, 278, 258), (260, 280, 299, 279), (261, 281, 280, 260), (262, 282, 281, 261), (263, 283, 282, 262), (264, 284, 283, 263), (265, 285, 284, 264), (266, 286, 285, 265), (267, 287, 286, 266), (268, 288, 287, 267), (269, 289, 288, 268), (270, 290, 289, 269), (271, 291, 290, 270), (272, 292, 291, 271), (273, 293, 292, 272), (274, 294, 293, 273), (275, 295, 294, 274), (276, 296, 295, 275), (277, 297, 296, 276), (278, 298, 297, 277), (279, 299, 298, 278), (280, 300, 319, 299), (281, 301, 300, 280), (282, 302, 301, 281), (283, 303, 302, 282), (284, 304, 303, 283), (285, 305, 304, 284), (286, 306, 305, 285), (287, 307, 306, 286), (288, 308, 307, 287), (289, 309, 308, 288), (290, 310, 309, 289), (291, 311, 310, 290), (292, 312, 311, 291), (293, 313, 312, 292), (294, 314, 313, 293), (295, 315, 314, 294), (296, 316, 315, 295), (297, 317, 316, 296), (298, 318, 317, 297), (299, 319, 318, 298), (300, 320, 339, 319), (301, 321, 320, 300), (302, 322, 321, 301), (303, 323, 322, 302), (304, 324, 323, 303), (305, 325, 324, 304), (306, 326, 325, 305), (307, 327, 326, 306), (308, 328, 327, 307), (309, 329, 328, 308), (310, 330, 329, 309), (311, 331, 330, 310), (312, 332, 331, 311), (313, 333, 332, 312), (314, 334, 333, 313), (315, 335, 334, 314), (316, 336, 335, 315), (317, 337, 336, 316), (318, 338, 337, 317), (319, 339, 338, 318), (320, 340, 359, 339), (321, 341, 340, 320), (322, 342, 341, 321), (323, 343, 342, 322), (324, 344, 343, 323), (325, 345, 344, 324), (326, 346, 345, 325), (327, 347, 346, 326), (328, 348, 347, 327), (329, 349, 348, 328), (330, 350, 349, 329), (331, 351, 350, 330), (332, 352, 351, 331), (333, 353, 352, 332), (334, 354, 353, 333), (335, 355, 354, 334), (336, 356, 355, 335), (337, 357, 356, 336), (338, 358, 357, 337), (339, 359, 358, 338), (340, 360, 379, 359), (341, 361, 360, 340), (342, 362, 361, 341), (343, 363, 362, 342), (344, 364, 363, 343), (345, 365, 364, 344), (346, 366, 365, 345), (347, 367, 366, 346), (348, 368, 367, 347), (349, 369, 368, 348), (350, 370, 369, 349), (351, 371, 370, 350), (352, 372, 371, 351), (353, 373, 372, 352), (354, 374, 373, 353), (355, 375, 374, 354), (356, 376, 375, 355), (357, 377, 376, 356), (358, 378, 377, 357), (359, 379, 378, 358), (360, 380, 399, 379), (361, 381, 380, 360), (362, 382, 381, 361), (363, 383, 382, 362), (364, 384, 383, 363), (365, 385, 384, 364), (366, 386, 385, 365), (367, 387, 386, 366), (368, 388, 387, 367), (369, 389, 388, 368), (370, 390, 389, 369), (371, 391, 390, 370), (372, 392, 391, 371), (373, 393, 392, 372), (374, 394, 393, 373), (375, 395, 394, 374), (376, 396, 395, 375), (377, 397, 396, 376), (378, 398, 397, 377), (379, 399, 398, 378), (380, 400, 419, 399), (381, 401, 400, 380), (382, 402, 401, 381), (383, 403, 402, 382), (384, 404, 403, 383), (385, 405, 404, 384), (386, 406, 405, 385), (387, 407, 406, 386), (388, 408, 407, 387), (389, 409, 408, 388), (390, 410, 409, 389), (391, 411, 410, 390), (392, 412, 411, 391), (393, 413, 412, 392), (394, 414, 413, 393), (395, 415, 414, 394), (396, 416, 415, 395), (397, 417, 416, 396), (398, 418, 417, 397), (399, 419, 418, 398), (400, 420, 439, 419), (401, 421, 420, 400), (402, 422, 421, 401), (403, 423, 422, 402), (404, 424, 423, 403), (405, 425, 424, 404), (406, 426, 425, 405), (407, 427, 426, 406), (408, 428, 427, 407), (409, 429, 428, 408), (410, 430, 429, 409), (411, 431, 430, 410), (412, 432, 431, 411), (413, 433, 432, 412), (414, 434, 433, 413), (415, 435, 434, 414), (416, 436, 435, 415), (417, 437, 436, 416), (418, 438, 437, 417), (419, 439, 438, 418), (420, 440, 459, 439), (421, 441, 440, 420), (422, 442, 441, 421), (423, 443, 442, 422), (424, 444, 443, 423), (425, 445, 444, 424), (426, 446, 445, 425), (427, 447, 446, 426), (428, 448, 447, 427), (429, 449, 448, 428), (430, 450, 449, 429), (431, 451, 450, 430), (432, 452, 451, 431), (433, 453, 452, 432), (434, 454, 453, 433), (435, 455, 454, 434), (436, 456, 455, 435), (437, 457, 456, 436), (438, 458, 457, 437), (439, 459, 458, 438), (440, 460, 479, 459), (441, 461, 460, 440), (442, 462, 461, 441), (443, 463, 462, 442), (444, 464, 463, 443), (445, 465, 464, 444), (446, 466, 465, 445), (447, 467, 466, 446), (448, 468, 467, 447), (449, 469, 468, 448), (450, 470, 469, 449), (451, 471, 470, 450), (452, 472, 471, 451), (453, 473, 472, 452), (454, 474, 473, 453), (455, 475, 474, 454), (456, 476, 475, 455), (457, 477, 476, 456), (458, 478, 477, 457), (459, 479, 478, 458), (460, 480, 499, 479), (461, 481, 480, 460), (462, 482, 481, 461), (463, 483, 482, 462), (464, 484, 483, 463), (465, 485, 484, 464), (466, 486, 485, 465), (467, 487, 486, 466), (468, 488, 487, 467), (469, 489, 488, 468), (470, 490, 489, 469), (471, 491, 490, 470), (472, 492, 491, 471), (473, 493, 492, 472), (474, 494, 493, 473), (475, 495, 494, 474), (476, 496, 495, 475), (477, 497, 496, 476), (478, 498, 497, 477), (479, 499, 498, 478), (480, 500, 519, 499), (481, 501, 500, 480), (482, 502, 501, 481), (483, 503, 502, 482), (484, 504, 503, 483), (485, 505, 504, 484), (486, 506, 505, 485), (487, 507, 506, 486), (488, 508, 507, 487), (489, 509, 508, 488), (490, 510, 509, 489), (491, 511, 510, 490), (492, 512, 511, 491), (493, 513, 512, 492), (494, 514, 513, 493), (495, 515, 514, 494), (496, 516, 515, 495), (497, 517, 516, 496), (498, 518, 517, 497), (499, 519, 518, 498), (500, 520, 539, 519), (501, 521, 520, 500), (502, 522, 521, 501), (503, 523, 522, 502), (504, 524, 523, 503), (505, 525, 524, 504), (506, 526, 525, 505), (507, 527, 526, 506), (508, 528, 527, 507), (509, 529, 528, 508), (510, 530, 529, 509), (511, 531, 530, 510), (512, 532, 531, 511), (513, 533, 532, 512), (514, 534, 533, 513), (515, 535, 534, 514), (516, 536, 535, 515), (517, 537, 536, 516), (518, 538, 537, 517), (519, 539, 538, 518), (520, 540, 559, 539), (521, 541, 540, 520), (522, 542, 541, 521), (523, 543, 542, 522), (524, 544, 543, 523), (525, 545, 544, 524), (526, 546, 545, 525), (527, 547, 546, 526), (528, 548, 547, 527), (529, 549, 548, 528), (530, 550, 549, 529), (531, 551, 550, 530), (532, 552, 551, 531), (533, 553, 552, 532), (534, 554, 553, 533), (535, 555, 554, 534), (536, 556, 555, 535), (537, 557, 556, 536), (538, 558, 557, 537), (539, 559, 558, 538), (540, 560, 579, 559), (541, 561, 560, 540), (542, 562, 561, 541), (543, 563, 562, 542), (544, 564, 563, 543), (545, 565, 564, 544), (546, 566, 565, 545), (547, 567, 566, 546), (548, 568, 567, 547), (549, 569, 568, 548), (550, 570, 569, 549), (551, 571, 570, 550), (552, 572, 571, 551), (553, 573, 572, 552), (554, 574, 573, 553), (555, 575, 574, 554), (556, 576, 575, 555), (557, 577, 576, 556), (558, 578, 577, 557), (559, 579, 578, 558), (560, 580, 599, 579), (561, 581, 580, 560), (562, 582, 581, 561), (563, 583, 582, 562), (564, 584, 583, 563), (565, 585, 584, 564), (566, 586, 585, 565), (567, 587, 586, 566), (568, 588, 587, 567), (569, 589, 588, 568), (570, 590, 589, 569), (571, 591, 590, 570), (572, 592, 591, 571), (573, 593, 592, 572), (574, 594, 593, 573), (575, 595, 594, 574), (576, 596, 595, 575), (577, 597, 596, 576), (578, 598, 597, 577), (579, 599, 598, 578), (580, 600, 619, 599), (581, 601, 600, 580), (582, 602, 601, 581), (583, 603, 602, 582), (584, 604, 603, 583), (585, 605, 604, 584), (586, 606, 605, 585), (587, 607, 606, 586), (588, 608, 607, 587), (589, 609, 608, 588), (590, 610, 609, 589), (591, 611, 610, 590), (592, 612, 611, 591), (593, 613, 612, 592), (594, 614, 613, 593), (595, 615, 614, 594), (596, 616, 615, 595), (597, 617, 616, 596), (598, 618, 617, 597), (599, 619, 618, 598), (600, 620, 639, 619), (601, 621, 620, 600), (602, 622, 621, 601), (603, 623, 622, 602), (604, 624, 623, 603), (605, 625, 624, 604), (606, 626, 625, 605), (607, 627, 626, 606), (608, 628, 627, 607), (609, 629, 628, 608), (610, 630, 629, 609), (611, 631, 630, 610), (612, 632, 631, 611), (613, 633, 632, 612), (614, 634, 633, 613), (615, 635, 634, 614), (616, 636, 635, 615), (617, 637, 636, 616), (618, 638, 637, 617), (619, 639, 638, 618), (620, 640, 659, 639), (621, 641, 640, 620), (622, 642, 641, 621), (623, 643, 642, 622), (624, 644, 643, 623), (625, 645, 644, 624), (626, 646, 645, 625), (627, 647, 646, 626), (628, 648, 647, 627), (629, 649, 648, 628), (630, 650, 649, 629), (631, 651, 650, 630), (632, 652, 651, 631), (633, 653, 652, 632), (634, 654, 653, 633), (635, 655, 654, 634), (636, 656, 655, 635), (637, 657, 656, 636), (638, 658, 657, 637), (639, 659, 658, 638), (640, 660, 679, 659), (641, 661, 660, 640), (642, 662, 661, 641), (643, 663, 662, 642), (644, 664, 663, 643), (645, 665, 664, 644), (646, 666, 665, 645), (647, 667, 666, 646), (648, 668, 667, 647), (649, 669, 668, 648), (650, 670, 669, 649), (651, 671, 670, 650), (652, 672, 671, 651), (653, 673, 672, 652), (654, 674, 673, 653), (655, 675, 674, 654), (656, 676, 675, 655), (657, 677, 676, 656), (658, 678, 677, 657), (659, 679, 678, 658), (660, 680, 699, 679), (661, 681, 680, 660), (662, 682, 681, 661), (663, 683, 682, 662), (664, 684, 683, 663), (665, 685, 684, 664), (666, 686, 685, 665), (667, 687, 686, 666), (668, 688, 687, 667), (669, 689, 688, 668), (670, 690, 689, 669), (671, 691, 690, 670), (672, 692, 691, 671), (673, 693, 692, 672), (674, 694, 693, 673), (675, 695, 694, 674), (676, 696, 695, 675), (677, 697, 696, 676), (678, 698, 697, 677), (679, 699, 698, 678), (680, 700, 719, 699), (681, 701, 700, 680), (682, 702, 701, 681), (683, 703, 702, 682), (684, 704, 703, 683), (685, 705, 704, 684), (686, 706, 705, 685), (687, 707, 706, 686), (688, 708, 707, 687), (689, 709, 708, 688), (690, 710, 709, 689), (691, 711, 710, 690), (692, 712, 711, 691), (693, 713, 712, 692), (694, 714, 713, 693), (695, 715, 714, 694), (696, 716, 715, 695), (697, 717, 716, 696), (698, 718, 717, 697), (699, 719, 718, 698), (700, 720, 739, 719), (701, 721, 720, 700), (702, 722, 721, 701), (703, 723, 722, 702), (704, 724, 723, 703), (705, 725, 724, 704), (706, 726, 725, 705), (707, 727, 726, 706), (708, 728, 727, 707), (709, 729, 728, 708), (710, 730, 729, 709), (711, 731, 730, 710), (712, 732, 731, 711), (713, 733, 732, 712), (714, 734, 733, 713), (715, 735, 734, 714), (716, 736, 735, 715), (717, 737, 736, 716), (718, 738, 737, 717), (719, 739, 738, 718), (720, 740, 759, 739), (721, 741, 740, 720), (722, 742, 741, 721), (723, 743, 742, 722), (724, 744, 743, 723), (725, 745, 744, 724), (726, 746, 745, 725), (727, 747, 746, 726), (728, 748, 747, 727), (729, 749, 748, 728), (730, 750, 749, 729), (731, 751, 750, 730), (732, 752, 751, 731), (733, 753, 752, 732), (734, 754, 753, 733), (735, 755, 754, 734), (736, 756, 755, 735), (737, 757, 756, 736), (738, 758, 757, 737), (739, 759, 758, 738), (740, 760, 779, 759), (741, 761, 760, 740), (742, 762, 761, 741), (743, 763, 762, 742), (744, 764, 763, 743), (745, 765, 764, 744), (746, 766, 765, 745), (747, 767, 766, 746), (748, 768, 767, 747), (749, 769, 768, 748), (750, 770, 769, 749), (751, 771, 770, 750), (752, 772, 771, 751), (753, 773, 772, 752), (754, 774, 773, 753), (755, 775, 774, 754), (756, 776, 775, 755), (757, 777, 776, 756), (758, 778, 777, 757), (759, 779, 778, 758), (760, 780, 799, 779), (761, 781, 780, 760), (762, 782, 781, 761), (763, 783, 782, 762), (764, 784, 783, 763), (765, 785, 784, 764), (766, 786, 785, 765), (767, 787, 786, 766), (768, 788, 787, 767), (769, 789, 788, 768), (770, 790, 789, 769), (771, 791, 790, 770), (772, 792, 791, 771), (773, 793, 792, 772), (774, 794, 793, 773), (775, 795, 794, 774), (776, 796, 795, 775), (777, 797, 796, 776), (778, 798, 797, 777), (779, 799, 798, 778), (780, 800, 819, 799), (781, 801, 800, 780), (782, 802, 801, 781), (783, 803, 802, 782), (784, 804, 803, 783), (785, 805, 804, 784), (786, 806, 805, 785), (787, 807, 806, 786), (788, 808, 807, 787), (789, 809, 808, 788), (790, 810, 809, 789), (791, 811, 810, 790), (792, 812, 811, 791), (793, 813, 812, 792), (794, 814, 813, 793), (795, 815, 814, 794), (796, 816, 815, 795), (797, 817, 816, 796), (798, 818, 817, 797), (799, 819, 818, 798), (800, 820, 839, 819), (801, 821, 820, 800), (802, 822, 821, 801), (803, 823, 822, 802), (804, 824, 823, 803), (805, 825, 824, 804), (806, 826, 825, 805), (807, 827, 826, 806), (808, 828, 827, 807), (809, 829, 828, 808), (810, 830, 829, 809), (811, 831, 830, 810), (812, 832, 831, 811), (813, 833, 832, 812), (814, 834, 833, 813), (815, 835, 834, 814), (816, 836, 835, 815), (817, 837, 836, 816), (818, 838, 837, 817), (819, 839, 838, 818), (820, 840, 859, 839), (821, 841, 840, 820), (822, 842, 841, 821), (823, 843, 842, 822), (824, 844, 843, 823), (825, 845, 844, 824), (826, 846, 845, 825), (827, 847, 846, 826), (828, 848, 847, 827), (829, 849, 848, 828), (830, 850, 849, 829), (831, 851, 850, 830), (832, 852, 851, 831), (833, 853, 852, 832), (834, 854, 853, 833), (835, 855, 854, 834), (836, 856, 855, 835), (837, 857, 856, 836), (838, 858, 857, 837), (839, 859, 858, 838), (840, 860, 879, 859), (841, 861, 860, 840), (842, 862, 861, 841), (843, 863, 862, 842), (844, 864, 863, 843), (845, 865, 864, 844), (846, 866, 865, 845), (847, 867, 866, 846), (848, 868, 867, 847), (849, 869, 868, 848), (850, 870, 869, 849), (851, 871, 870, 850), (852, 872, 871, 851), (853, 873, 872, 852), (854, 874, 873, 853), (855, 875, 874, 854), (856, 876, 875, 855), (857, 877, 876, 856), (858, 878, 877, 857), (859, 879, 878, 858), (860, 880, 899, 879), (861, 881, 880, 860), (862, 882, 881, 861), (863, 883, 882, 862), (864, 884, 883, 863), (865, 885, 884, 864), (866, 886, 885, 865), (867, 887, 886, 866), (868, 888, 887, 867), (869, 889, 888, 868), (870, 890, 889, 869), (871, 891, 890, 870), (872, 892, 891, 871), (873, 893, 892, 872), (874, 894, 893, 873), (875, 895, 894, 874), (876, 896, 895, 875), (877, 897, 896, 876), (878, 898, 897, 877), (879, 899, 898, 878), (880, 900, 919, 899), (881, 901, 900, 880), (882, 902, 901, 881), (883, 903, 902, 882), (884, 904, 903, 883), (885, 905, 904, 884), (886, 906, 905, 885), (887, 907, 906, 886), (888, 908, 907, 887), (889, 909, 908, 888), (890, 910, 909, 889), (891, 911, 910, 890), (892, 912, 911, 891), (893, 913, 912, 892), (894, 914, 913, 893), (895, 915, 914, 894), (896, 916, 915, 895), (897, 917, 916, 896), (898, 918, 917, 897), (899, 919, 918, 898), (900, 920, 939, 919), (901, 921, 920, 900), (902, 922, 921, 901), (903, 923, 922, 902), (904, 924, 923, 903), (905, 925, 924, 904), (906, 926, 925, 905), (907, 927, 926, 906), (908, 928, 927, 907), (909, 929, 928, 908), (910, 930, 929, 909), (911, 931, 930, 910), (912, 932, 931, 911), (913, 933, 932, 912), (914, 934, 933, 913), (915, 935, 934, 914), (916, 936, 935, 915), (917, 937, 936, 916), (918, 938, 937, 917), (919, 939, 938, 918), (920, 940, 959, 939), (921, 941, 940, 920), (922, 942, 941, 921), (923, 943, 942, 922), (924, 944, 943, 923), (925, 945, 944, 924), (926, 946, 945, 925), (927, 947, 946, 926), (928, 948, 947, 927), (929, 949, 948, 928), (930, 950, 949, 929), (931, 951, 950, 930), (932, 952, 951, 931), (933, 953, 952, 932), (934, 954, 953, 933), (935, 955, 954, 934), (936, 956, 955, 935), (937, 957, 956, 936), (938, 958, 957, 937), (939, 959, 958, 938), (940, 960, 979, 959), (941, 961, 960, 940), (942, 962, 961, 941), (943, 963, 962, 942), (944, 964, 963, 943), (945, 965, 964, 944), (946, 966, 965, 945), (947, 967, 966, 946), (948, 968, 967, 947), (949, 969, 968, 948), (950, 970, 969, 949), (951, 971, 970, 950), (952, 972, 971, 951), (953, 973, 972, 952), (954, 974, 973, 953), (955, 975, 974, 954), (956, 976, 975, 955), (957, 977, 976, 956), (958, 978, 977, 957), (959, 979, 978, 958), (960, 980, 999, 979), (961, 981, 980, 960), (962, 982, 981, 961), (963, 983, 982, 962), (964, 984, 983, 963), (965, 985, 984, 964), (966, 986, 985, 965), (967, 987, 986, 966), (968, 988, 987, 967), (969, 989, 988, 968), (970, 990, 989, 969), (971, 991, 990, 970), (972, 992, 991, 971), (973, 993, 992, 972), (974, 994, 993, 973), (975, 995, 994, 974), (976, 996, 995, 975), (977, 997, 996, 976), (978, 998, 997, 977), (979, 999, 998, 978), (980, 1000, 1019, 999), (981, 1001, 1000, 980), (982, 1002, 1001, 981), (983, 1003, 1002, 982), (984, 1004, 1003, 983), (985, 1005, 1004, 984), (986, 1006, 1005, 985), (987, 1007, 1006, 986), (988, 1008, 1007, 987), (989, 1009, 1008, 988), (990, 1010, 1009, 989), (991, 1011, 1010, 990), (992, 1012, 1011, 991), (993, 1013, 1012, 992), (994, 1014, 1013, 993), (995, 1015, 1014, 994), (996, 1016, 1015, 995), (997, 1017, 1016, 996), (998, 1018, 1017, 997), (999, 1019, 1018, 998), (1000, 1020, 1039, 1019), (1001, 1021, 1020, 1000), (1002, 1022, 1021, 1001), (1003, 1023, 1022, 1002), (1004, 1024, 1023, 1003), (1005, 1025, 1024, 1004), (1006, 1026, 1025, 1005), (1007, 1027, 1026, 1006), (1008, 1028, 1027, 1007), (1009, 1029, 1028, 1008), (1010, 1030, 1029, 1009), (1011, 1031, 1030, 1010), (1012, 1032, 1031, 1011), (1013, 1033, 1032, 1012), (1014, 1034, 1033, 1013), (1015, 1035, 1034, 1014), (1016, 1036, 1035, 1015), (1017, 1037, 1036, 1016), (1018, 1038, 1037, 1017), (1019, 1039, 1038, 1018), (1020, 1040, 1059, 1039), (1021, 1041, 1040, 1020), (1022, 1042, 1041, 1021), (1023, 1043, 1042, 1022), (1024, 1044, 1043, 1023), (1025, 1045, 1044, 1024), (1026, 1046, 1045, 1025), (1027, 1047, 1046, 1026), (1028, 1048, 1047, 1027), (1029, 1049, 1048, 1028), (1030, 1050, 1049, 1029), (1031, 1051, 1050, 1030), (1032, 1052, 1051, 1031), (1033, 1053, 1052, 1032), (1034, 1054, 1053, 1033), (1035, 1055, 1054, 1034), (1036, 1056, 1055, 1035), (1037, 1057, 1056, 1036), (1038, 1058, 1057, 1037), (1039, 1059, 1058, 1038), (1040, 1060, 1079, 1059), (1041, 1061, 1060, 1040), (1042, 1062, 1061, 1041), (1043, 1063, 1062, 1042), (1044, 1064, 1063, 1043), (1045, 1065, 1064, 1044), (1046, 1066, 1065, 1045), (1047, 1067, 1066, 1046), (1048, 1068, 1067, 1047), (1049, 1069, 1068, 1048), (1050, 1070, 1069, 1049), (1051, 1071, 1070, 1050), (1052, 1072, 1071, 1051), (1053, 1073, 1072, 1052), (1054, 1074, 1073, 1053), (1055, 1075, 1074, 1054), (1056, 1076, 1075, 1055), (1057, 1077, 1076, 1056), (1058, 1078, 1077, 1057), (1059, 1079, 1078, 1058), (1060, 1080, 1099, 1079), (1061, 1081, 1080, 1060), (1062, 1082, 1081, 1061), (1063, 1083, 1082, 1062), (1064, 1084, 1083, 1063), (1065, 1085, 1084, 1064), (1066, 1086, 1085, 1065), (1067, 1087, 1086, 1066), (1068, 1088, 1087, 1067), (1069, 1089, 1088, 1068), (1070, 1090, 1089, 1069), (1071, 1091, 1090, 1070), (1072, 1092, 1091, 1071), (1073, 1093, 1092, 1072), (1074, 1094, 1093, 1073), (1075, 1095, 1094, 1074), (1076, 1096, 1095, 1075), (1077, 1097, 1096, 1076), (1078, 1098, 1097, 1077), (1079, 1099, 1098, 1078), (1080, 1100, 1119, 1099), (1081, 1101, 1100, 1080), (1082, 1102, 1101, 1081), (1083, 1103, 1102, 1082), (1084, 1104, 1103, 1083), (1085, 1105, 1104, 1084), (1086, 1106, 1105, 1085), (1087, 1107, 1106, 1086), (1088, 1108, 1107, 1087), (1089, 1109, 1108, 1088), (1090, 1110, 1109, 1089), (1091, 1111, 1110, 1090), (1092, 1112, 1111, 1091), (1093, 1113, 1112, 1092), (1094, 1114, 1113, 1093), (1095, 1115, 1114, 1094), (1096, 1116, 1115, 1095), (1097, 1117, 1116, 1096), (1098, 1118, 1117, 1097), (1099, 1119, 1118, 1098), (1100, 1120, 1139, 1119), (1101, 1121, 1120, 1100), (1102, 1122, 1121, 1101), (1103, 1123, 1122, 1102), (1104, 1124, 1123, 1103), (1105, 1125, 1124, 1104), (1106, 1126, 1125, 1105), (1107, 1127, 1126, 1106), (1108, 1128, 1127, 1107), (1109, 1129, 1128, 1108), (1110, 1130, 1129, 1109), (1111, 1131, 1130, 1110), (1112, 1132, 1131, 1111), (1113, 1133, 1132, 1112), (1114, 1134, 1133, 1113), (1115, 1135, 1134, 1114), (1116, 1136, 1135, 1115), (1117, 1137, 1136, 1116), (1118, 1138, 1137, 1117), (1119, 1139, 1138, 1118), (1120, 1140, 1159, 1139), (1121, 1141, 1140, 1120), (1122, 1142, 1141, 1121), (1123, 1143, 1142, 1122), (1124, 1144, 1143, 1123), (1125, 1145, 1144, 1124), (1126, 1146, 1145, 1125), (1127, 1147, 1146, 1126), (1128, 1148, 1147, 1127), (1129, 1149, 1148, 1128), (1130, 1150, 1149, 1129), (1131, 1151, 1150, 1130), (1132, 1152, 1151, 1131), (1133, 1153, 1152, 1132), (1134, 1154, 1153, 1133), (1135, 1155, 1154, 1134), (1136, 1156, 1155, 1135), (1137, 1157, 1156, 1136), (1138, 1158, 1157, 1137), (1139, 1159, 1158, 1138), (1140, 1160, 1179, 1159), (1141, 1161, 1160, 1140), (1142, 1162, 1161, 1141), (1143, 1163, 1162, 1142), (1144, 1164, 1163, 1143), (1145, 1165, 1164, 1144), (1146, 1166, 1165, 1145), (1147, 1167, 1166, 1146), (1148, 1168, 1167, 1147), (1149, 1169, 1168, 1148), (1150, 1170, 1169, 1149), (1151, 1171, 1170, 1150), (1152, 1172, 1171, 1151), (1153, 1173, 1172, 1152), (1154, 1174, 1173, 1153), (1155, 1175, 1174, 1154), (1156, 1176, 1175, 1155), (1157, 1177, 1176, 1156), (1158, 1178, 1177, 1157), (1159, 1179, 1178, 1158), (1160, 1180, 1199, 1179), (1161, 1181, 1180, 1160), (1162, 1182, 1181, 1161), (1163, 1183, 1182, 1162), (1164, 1184, 1183, 1163), (1165, 1185, 1184, 1164), (1166, 1186, 1185, 1165), (1167, 1187, 1186, 1166), (1168, 1188, 1187, 1167), (1169, 1189, 1188, 1168), (1170, 1190, 1189, 1169), (1171, 1191, 1190, 1170), (1172, 1192, 1191, 1171), (1173, 1193, 1192, 1172), (1174, 1194, 1193, 1173), (1175, 1195, 1194, 1174), (1176, 1196, 1195, 1175), (1177, 1197, 1196, 1176), (1178, 1198, 1197, 1177), (1179, 1199, 1198, 1178), (1180, 1200, 1219, 1199), (1181, 1201, 1200, 1180), (1182, 1202, 1201, 1181), (1183, 1203, 1202, 1182), (1184, 1204, 1203, 1183), (1185, 1205, 1204, 1184), (1186, 1206, 1205, 1185), (1187, 1207, 1206, 1186), (1188, 1208, 1207, 1187), (1189, 1209, 1208, 1188), (1190, 1210, 1209, 1189), (1191, 1211, 1210, 1190), (1192, 1212, 1211, 1191), (1193, 1213, 1212, 1192), (1194, 1214, 1213, 1193), (1195, 1215, 1214, 1194), (1196, 1216, 1215, 1195), (1197, 1217, 1216, 1196), (1198, 1218, 1217, 1197), (1199, 1219, 1218, 1198), (1200, 1220, 1239, 1219), (1201, 1221, 1220, 1200), (1202, 1222, 1221, 1201), (1203, 1223, 1222, 1202), (1204, 1224, 1223, 1203), (1205, 1225, 1224, 1204), (1206, 1226, 1225, 1205), (1207, 1227, 1226, 1206), (1208, 1228, 1227, 1207), (1209, 1229, 1228, 1208), (1210, 1230, 1229, 1209), (1211, 1231, 1230, 1210), (1212, 1232, 1231, 1211), (1213, 1233, 1232, 1212), (1214, 1234, 1233, 1213), (1215, 1235, 1234, 1214), (1216, 1236, 1235, 1215), (1217, 1237, 1236, 1216), (1218, 1238, 1237, 1217), (1219, 1239, 1238, 1218), (1220, 1240, 1259, 1239), (1221, 1241, 1240, 1220), (1222, 1242, 1241, 1221), (1223, 1243, 1242, 1222), (1224, 1244, 1243, 1223), (1225, 1245, 1244, 1224), (1226, 1246, 1245, 1225), (1227, 1247, 1246, 1226), (1228, 1248, 1247, 1227), (1229, 1249, 1248, 1228), (1230, 1250, 1249, 1229), (1231, 1251, 1250, 1230), (1232, 1252, 1251, 1231), (1233, 1253, 1252, 1232), (1234, 1254, 1253, 1233), (1235, 1255, 1254, 1234), (1236, 1256, 1255, 1235), (1237, 1257, 1256, 1236), (1238, 1258, 1257, 1237), (1239, 1259, 1258, 1238), (1240, 1260, 1279, 1259), (1241, 1261, 1260, 1240), (1242, 1262, 1261, 1241), (1243, 1263, 1262, 1242), (1244, 1264, 1263, 1243), (1245, 1265, 1264, 1244), (1246, 1266, 1265, 1245), (1247, 1267, 1266, 1246), (1248, 1268, 1267, 1247), (1249, 1269, 1268, 1248), (1250, 1270, 1269, 1249), (1251, 1271, 1270, 1250), (1252, 1272, 1271, 1251), (1253, 1273, 1272, 1252), (1254, 1274, 1273, 1253), (1255, 1275, 1274, 1254), (1256, 1276, 1275, 1255), (1257, 1277, 1276, 1256), (1258, 1278, 1277, 1257), (1259, 1279, 1278, 1258), (1260, 1280, 1299, 1279), (1261, 1281, 1280, 1260), (1262, 1282, 1281, 1261), (1263, 1283, 1282, 1262), (1264, 1284, 1283, 1263), (1265, 1285, 1284, 1264), (1266, 1286, 1285, 1265), (1267, 1287, 1286, 1266), (1268, 1288, 1287, 1267), (1269, 1289, 1288, 1268), (1270, 1290, 1289, 1269), (1271, 1291, 1290, 1270), (1272, 1292, 1291, 1271), (1273, 1293, 1292, 1272), (1274, 1294, 1293, 1273), (1275, 1295, 1294, 1274), (1276, 1296, 1295, 1275), (1277, 1297, 1296, 1276), (1278, 1298, 1297, 1277), (1279, 1299, 1298, 1278), (1280, 1300, 1319, 1299), (1281, 1301, 1300, 1280), (1282, 1302, 1301, 1281), (1283, 1303, 1302, 1282), (1284, 1304, 1303, 1283), (1285, 1305, 1304, 1284), (1286, 1306, 1305, 1285), (1287, 1307, 1306, 1286), (1288, 1308, 1307, 1287), (1289, 1309, 1308, 1288), (1290, 1310, 1309, 1289), (1291, 1311, 1310, 1290), (1292, 1312, 1311, 1291), (1293, 1313, 1312, 1292), (1294, 1314, 1313, 1293), (1295, 1315, 1314, 1294), (1296, 1316, 1315, 1295), (1297, 1317, 1316, 1296), (1298, 1318, 1317, 1297), (1299, 1319, 1318, 1298), (1300, 1320, 1339, 1319), (1301, 1321, 1320, 1300), (1302, 1322, 1321, 1301), (1303, 1323, 1322, 1302), (1304, 1324, 1323, 1303), (1305, 1325, 1324, 1304), (1306, 1326, 1325, 1305), (1307, 1327, 1326, 1306), (1308, 1328, 1327, 1307), (1309, 1329, 1328, 1308), (1310, 1330, 1329, 1309), (1311, 1331, 1330, 1310), (1312, 1332, 1331, 1311), (1313, 1333, 1332, 1312), (1314, 1334, 1333, 1313), (1315, 1335, 1334, 1314), (1316, 1336, 1335, 1315), (1317, 1337, 1336, 1316), (1318, 1338, 1337, 1317), (1319, 1339, 1338, 1318), (1320, 1340, 1359, 1339), (1321, 1341, 1340, 1320), (1322, 1342, 1341, 1321), (1323, 1343, 1342, 1322), (1324, 1344, 1343, 1323), (1325, 1345, 1344, 1324), (1326, 1346, 1345, 1325), (1327, 1347, 1346, 1326), (1328, 1348, 1347, 1327), (1329, 1349, 1348, 1328), (1330, 1350, 1349, 1329), (1331, 1351, 1350, 1330), (1332, 1352, 1351, 1331), (1333, 1353, 1352, 1332), (1334, 1354, 1353, 1333), (1335, 1355, 1354, 1334), (1336, 1356, 1355, 1335), (1337, 1357, 1356, 1336), (1338, 1358, 1357, 1337), (1339, 1359, 1358, 1338), (1340, 1360, 1379, 1359), (1341, 1361, 1360, 1340), (1342, 1362, 1361, 1341), (1343, 1363, 1362, 1342), (1344, 1364, 1363, 1343), (1345, 1365, 1364, 1344), (1346, 1366, 1365, 1345), (1347, 1367, 1366, 1346), (1348, 1368, 1367, 1347), (1349, 1369, 1368, 1348), (1350, 1370, 1369, 1349), (1351, 1371, 1370, 1350), (1352, 1372, 1371, 1351), (1353, 1373, 1372, 1352), (1354, 1374, 1373, 1353), (1355, 1375, 1374, 1354), (1356, 1376, 1375, 1355), (1357, 1377, 1376, 1356), (1358, 1378, 1377, 1357), (1359, 1379, 1378, 1358), (1360, 1380, 1399, 1379), (1361, 1381, 1380, 1360), (1362, 1382, 1381, 1361), (1363, 1383, 1382, 1362), (1364, 1384, 1383, 1363), (1365, 1385, 1384, 1364), (1366, 1386, 1385, 1365), (1367, 1387, 1386, 1366), (1368, 1388, 1387, 1367), (1369, 1389, 1388, 1368), (1370, 1390, 1389, 1369), (1371, 1391, 1390, 1370), (1372, 1392, 1391, 1371), (1373, 1393, 1392, 1372), (1374, 1394, 1393, 1373), (1375, 1395, 1394, 1374), (1376, 1396, 1395, 1375), (1377, 1397, 1396, 1376), (1378, 1398, 1397, 1377), (1379, 1399, 1398, 1378), (1380, 1400, 1419, 1399), (1381, 1401, 1400, 1380), (1382, 1402, 1401, 1381), (1383, 1403, 1402, 1382), (1384, 1404, 1403, 1383), (1385, 1405, 1404, 1384), (1386, 1406, 1405, 1385), (1387, 1407, 1406, 1386), (1388, 1408, 1407, 1387), (1389, 1409, 1408, 1388), (1390, 1410, 1409, 1389), (1391, 1411, 1410, 1390), (1392, 1412, 1411, 1391), (1393, 1413, 1412, 1392), (1394, 1414, 1413, 1393), (1395, 1415, 1414, 1394), (1396, 1416, 1415, 1395), (1397, 1417, 1416, 1396), (1398, 1418, 1417, 1397), (1399, 1419, 1418, 1398), (1400, 1420, 1439, 1419), (1401, 1421, 1420, 1400), (1402, 1422, 1421, 1401), (1403, 1423, 1422, 1402), (1404, 1424, 1423, 1403), (1405, 1425, 1424, 1404), (1406, 1426, 1425, 1405), (1407, 1427, 1426, 1406), (1408, 1428, 1427, 1407), (1409, 1429, 1428, 1408), (1410, 1430, 1429, 1409), (1411, 1431, 1430, 1410), (1412, 1432, 1431, 1411), (1413, 1433, 1432, 1412), (1414, 1434, 1433, 1413), (1415, 1435, 1434, 1414), (1416, 1436, 1435, 1415), (1417, 1437, 1436, 1416), (1418, 1438, 1437, 1417), (1419, 1439, 1438, 1418), (1420, 1440, 1459, 1439), (1421, 1441, 1440, 1420), (1422, 1442, 1441, 1421), (1423, 1443, 1442, 1422), (1424, 1444, 1443, 1423), (1425, 1445, 1444, 1424), (1426, 1446, 1445, 1425), (1427, 1447, 1446, 1426), (1428, 1448, 1447, 1427), (1429, 1449, 1448, 1428), (1430, 1450, 1449, 1429), (1431, 1451, 1450, 1430), (1432, 1452, 1451, 1431), (1433, 1453, 1452, 1432), (1434, 1454, 1453, 1433), (1435, 1455, 1454, 1434), (1436, 1456, 1455, 1435), (1437, 1457, 1456, 1436), (1438, 1458, 1457, 1437), (1439, 1459, 1458, 1438)])
me_cubeziercurve.polygons.foreach_set('use_smooth', [True] * 1440)
me_cubeziercurve.use_remesh_preserve_volume = False
me_cubeziercurve.use_remesh_preserve_attributes = False
me_cubeziercurve.use_mirror_vertex_groups = False
me_cubeziercurve.auto_texspace = False
me_cubeziercurve.update()
me_cubeziercurve_001 = bpy.data.meshes.new('CUBezierCurve.001')
me_cubeziercurve_001.from_pydata([(-4.555, -5.148, 15.97), (-4.736, -4.825, 15.8), (-4.885, -4.424, 15.63), (-5.001, -3.959, 15.47), (-5.085, -3.446, 15.31), (-5.137, -2.899, 15.16), (-5.158, -2.334, 15.02), (-5.147, -1.765, 14.88), (-5.106, -1.207, 14.75), (-5.034, -0.6743, 14.62), (-4.931, -0.1829, 14.5), (-4.798, 0.2528, 14.39), (-4.635, 0.6178, 14.29), (-4.415, 0.967, 14.19), (-4.119, 1.355, 14.08), (-3.761, 1.767, 13.95), (-3.351, 2.188, 13.83), (-2.905, 2.604, 13.69), (-2.433, 2.999, 13.55), (-1.948, 3.359, 13.4), (-1.464, 3.669, 13.25), (-0.9928, 3.914, 13.09), (-0.5471, 4.08, 12.92), (-0.1395, 4.151, 12.75), (0.2172, 4.113, 12.58), (0.5624, 3.985, 12.4), (0.9355, 3.8, 12.19), (1.325, 3.564, 11.97), (1.717, 3.284, 11.73), (2.102, 2.964, 11.48), (2.465, 2.61, 11.22), (2.796, 2.228, 10.95), (3.082, 1.825, 10.68), (3.311, 1.405, 10.4), (3.471, 0.9742, 10.12), (3.549, 0.5388, 9.849), (3.534, 0.1044, 9.577), (3.443, -0.3183, 9.324), (3.308, -0.7204, 9.097), (3.134, -1.099, 8.892), (2.929, -1.451, 8.706), (2.698, -1.773, 8.533), (2.448, -2.063, 8.37), (2.185, -2.317, 8.211), (1.917, -2.532, 8.054), (1.648, -2.706, 7.892), (1.386, -2.835, 7.723), (1.138, -2.917, 7.54), (0.9085, -2.947, 7.341), (0.6861, -2.918, 7.139), (0.4554, -2.83, 6.947), (0.2191, -2.691, 6.761), (-0.01976, -2.513, 6.577), (-0.2584, -2.305, 6.39), (-0.4941, -2.077, 6.196), (-0.7238, -1.841, 5.992), (-0.9448, -1.605, 5.772), (-1.154, -1.38, 5.532), (-1.349, -1.176, 5.268), (-1.527, -1.003, 4.977), (-1.684, -0.8719, 4.653), (-1.793, -0.7512, 4.265), (-1.793, -0.6362, 3.886), (-1.705, -0.5278, 3.513), (-1.547, -0.4268, 3.143), (-1.337, -0.3343, 2.775), (-1.095, -0.2511, 2.404), (-0.8381, -0.1782, 2.029), (-0.5862, -0.1165, 1.648), (-0.3578, -0.06693, 1.256), (-0.1715, -0.03036, 0.8531), (-0.04599, -0.007743, 0.4351), (0.0, 0.0, 0.0)], [(0, 1), (1, 2), (2, 3), (3, 4), (4, 5), (5, 6), (6, 7), (7, 8), (8, 9), (9, 10), (10, 11), (11, 12), (12, 13), (13, 14), (14, 15), (15, 16), (16, 17), (17, 18), (18, 19), (19, 20), (20, 21), (21, 22), (22, 23), (23, 24), (24, 25), (25, 26), (26, 27), (27, 28), (28, 29), (29, 30), (30, 31), (31, 32), (32, 33), (33, 34), (34, 35), (35, 36), (36, 37), (37, 38), (38, 39), (39, 40), (40, 41), (41, 42), (42, 43), (43, 44), (44, 45), (45, 46), (46, 47), (47, 48), (48, 49), (49, 50), (50, 51), (51, 52), (52, 53), (53, 54), (54, 55), (55, 56), (56, 57), (57, 58), (58, 59), (59, 60), (60, 61), (61, 62), (62, 63), (63, 64), (64, 65), (65, 66), (66, 67), (67, 68), (68, 69), (69, 70), (70, 71), (71, 72)], [])
me_cubeziercurve_001.use_remesh_preserve_volume = False
me_cubeziercurve_001.use_remesh_preserve_attributes = False
me_cubeziercurve_001.use_mirror_vertex_groups = False
me_cubeziercurve_001.auto_texspace = False
me_cubeziercurve_001.update()

# ---- curves / text
cu_beziercurve_002 = bpy.data.curves.new('BezierCurve.002', 'CURVE')
cu_beziercurve_002.dimensions = '3D'
_sp = cu_beziercurve_002.splines.new('BEZIER'); _sp.bezier_points.add(6)
_sp.bezier_points.foreach_set('co', [-4.555, -5.148, 15.97, -4.635, 0.6178, 14.29, 0.2172, 4.113, 12.58, 3.534, 0.1044, 9.577, 0.9085, -2.947, 7.341, -1.684, -0.8719, 4.653, 0.0, 0.0, 0.0])
_sp.bezier_points.foreach_set('handle_left', [-3.767, -6.262, 16.67, -5.346, -0.6813, 14.68, -1.091, 4.504, 13.28, 3.798, 1.832, 10.65, 1.778, -2.929, 8.177, -1.098, -1.301, 6.02, 0.0, 0.0, 1.778])
_sp.bezier_points.foreach_set('handle_right', [-5.344, -4.033, 15.28, -3.923, 1.917, 13.9, 1.526, 3.722, 11.89, 3.269, -1.624, 8.502, 0.0394, -2.965, 6.505, -2.357, -0.379, 3.082, 0.0, 0.0, -1.0])
for _p, _l, _r in zip(_sp.bezier_points, ['ALIGNED', 'ALIGNED', 'ALIGNED', 'ALIGNED', 'ALIGNED', 'ALIGNED', 'ALIGNED'], ['ALIGNED', 'ALIGNED', 'ALIGNED', 'ALIGNED', 'ALIGNED', 'ALIGNED', 'ALIGNED']): _p.handle_left_type = _l; _p.handle_right_type = _r
_sp.order_u = 0
_sp.order_v = 0
cu_beziercurve_002.use_path_clamp = True
cu_beziercurve_002.bevel_resolution = 8
cu_beziercurve_002.bevel_depth = 1.0
cu_beziercurve_002.fill_mode = 'FULL'
cu_beziercurve_003 = bpy.data.curves.new('BezierCurve.003', 'CURVE')
cu_beziercurve_003.dimensions = '3D'
_sp = cu_beziercurve_003.splines.new('BEZIER'); _sp.bezier_points.add(6)
_sp.bezier_points.foreach_set('co', [-4.555, -5.148, 15.97, -4.635, 0.6178, 14.29, 0.2172, 4.113, 12.58, 3.534, 0.1044, 9.577, 0.9085, -2.947, 7.341, -1.684, -0.8719, 4.653, 0.0, 0.0, 0.0])
_sp.bezier_points.foreach_set('handle_left', [-3.767, -6.262, 16.67, -5.346, -0.6813, 14.68, -1.091, 4.504, 13.28, 3.798, 1.832, 10.65, 1.778, -2.929, 8.177, -1.098, -1.301, 6.02, 0.0, 0.0, 1.778])
_sp.bezier_points.foreach_set('handle_right', [-5.344, -4.033, 15.28, -3.923, 1.917, 13.9, 1.526, 3.722, 11.89, 3.269, -1.624, 8.502, 0.0394, -2.965, 6.505, -2.357, -0.379, 3.082, 0.0, 0.0, -1.0])
for _p, _l, _r in zip(_sp.bezier_points, ['ALIGNED', 'ALIGNED', 'ALIGNED', 'ALIGNED', 'ALIGNED', 'ALIGNED', 'ALIGNED'], ['ALIGNED', 'ALIGNED', 'ALIGNED', 'ALIGNED', 'ALIGNED', 'ALIGNED', 'ALIGNED']): _p.handle_left_type = _l; _p.handle_right_type = _r
_sp.order_u = 0
_sp.order_v = 0
cu_beziercurve_003.use_path_clamp = True
cu_beziercurve_003.bevel_resolution = 8
cu_beziercurve_003.fill_mode = 'FULL'

# ---- objects
ob_surface = bpy.data.objects.new('surface', me_cubeziercurve)
ob_line = bpy.data.objects.new('line', me_cubeziercurve_001)
ob_beziercurve_002 = bpy.data.objects.new('BezierCurve.002', cu_beziercurve_002)
ob_beziercurve_003 = bpy.data.objects.new('BezierCurve.003', cu_beziercurve_003)

# ---- transforms, parenting, visibility, modifiers, constraints
ob_surface.location = (0.0, 0.0, 0.0)
ob_surface.lineart.crease_threshold = 0.0
ob_line.location = (0.0, 0.0, 0.0)
ob_line.lineart.crease_threshold = 0.0
ob_beziercurve_002.location = (0.0, 0.0, 0.0)
ob_beziercurve_002.lineart.crease_threshold = 0.0
ob_beziercurve_003.location = (0.0, 0.0, 0.0)
ob_beziercurve_003.lineart.crease_threshold = 0.0

# ---- collection membership
col_collection.objects.link(ob_surface)
col_collection.objects.link(ob_line)
col_backup.objects.link(ob_beziercurve_002)
col_backup.objects.link(ob_beziercurve_003)

# ---- scene / render settings (as saved in the file)
scene.frame_start = 1; scene.frame_end = 250; scene.frame_set(1)
scene.render.engine = 'BLENDER_EEVEE_NEXT'
scene.render.motion_blur_shutter = 1.0
scene.cycles.use_denoising = False
scene.cycles.samples = 128
scene.cycles.sampling_pattern = 'TABULATED_SOBOL'
scene.cycles.use_adaptive_sampling = False
scene.cycles.use_light_tree = False
scene.view_settings.view_transform = 'Filmic'
bpy.context.view_layer.update()

# ---- added for rendering (the .blend has no active camera and no usable light): camera, sun
cam_auto = bpy.data.cameras.new('AutoCamera')
cam_auto.lens = 50.0
cam_auto.sensor_width = 36.0
cam_auto.clip_end = 1000.0
ob_auto_camera = bpy.data.objects.new('AutoCamera', cam_auto)
scene.collection.objects.link(ob_auto_camera)
ob_auto_camera.location = (21.2414, -27.0085, 25.6207)
ob_auto_camera.rotation_euler = (1.09748, -7.21219e-08, 0.694738)
scene.camera = ob_auto_camera
light_auto_sun = bpy.data.lights.new('AutoSun', 'SUN')
light_auto_sun.energy = 3.0
light_auto_sun.angle = 0.0523599
ob_auto_sun = bpy.data.objects.new('AutoSun', light_auto_sun)
scene.collection.objects.link(ob_auto_sun)
ob_auto_sun.rotation_euler = (0.872665, 0.174533, 0.523599)
bpy.context.view_layer.update()
